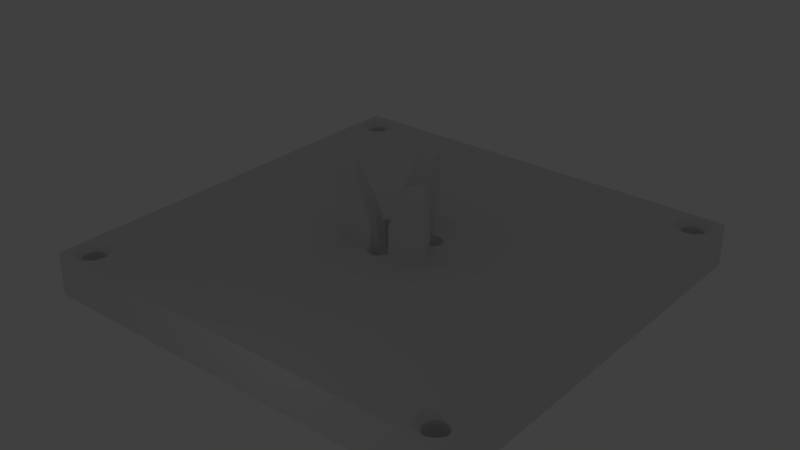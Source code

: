 # Source: Tetra_base_Inverted_jig.blend  (saved by Blender 2.78.0; exported with 4.5.12 LTS)
import bpy
from mathutils import Matrix  # noqa: F401  (used for matrix-valued properties, if any)

bpy.ops.wm.read_factory_settings(use_empty=True)
scene = bpy.context.scene
scene.name = 'Scene'

# ---- collections
col_collection_1 = bpy.data.collections.new('Collection 1'); scene.collection.children.link(col_collection_1)

# ---- world
world_world = bpy.data.worlds.new('World'); scene.world = world_world
world_world.color = (0.05088, 0.05088, 0.05088)
world_world.use_sun_shadow = False
world_world.sun_shadow_jitter_overblur = 0.0
world_world.cycles.sampling_method = 'MANUAL'

# ---- lights
light_point_003 = bpy.data.lights.new('Point.003', 'POINT')
light_point_003.transmission_factor = 0.0
light_point_003.energy = 200.0
light_point_003.shadow_buffer_clip_start = 0.5
light_point_003.shadow_soft_size = 1.0
light_point_003.shadow_maximum_resolution = 0.006
light_point_003.use_absolute_resolution = True
light_point_002 = bpy.data.lights.new('Point.002', 'POINT')
light_point_002.transmission_factor = 0.0
light_point_002.energy = 100.0
light_point_002.shadow_buffer_clip_start = 0.5
light_point_002.shadow_soft_size = 1.0
light_point_002.shadow_maximum_resolution = 0.006
light_point_002.use_absolute_resolution = True
light_point_001 = bpy.data.lights.new('Point.001', 'POINT')
light_point_001.transmission_factor = 0.0
light_point_001.energy = 50.0
light_point_001.shadow_buffer_clip_start = 0.5
light_point_001.shadow_soft_size = 1.0
light_point_001.shadow_maximum_resolution = 0.006
light_point_001.use_absolute_resolution = True
light_point = bpy.data.lights.new('Point', 'POINT')
light_point.transmission_factor = 0.0
light_point.energy = 500.0
light_point.shadow_buffer_clip_start = 0.5
light_point.shadow_soft_size = 1.0
light_point.shadow_maximum_resolution = 0.006
light_point.use_absolute_resolution = True

# ---- meshes
me_cube_002 = bpy.data.meshes.new('Cube.002')
me_cube_002.from_pydata([(0.0, 13.51, 26.29), (11.7, -6.753, 26.29), (-11.7, -6.753, 26.29), (-50.0, -50.0, 0.0), (-50.0, -50.0, 10.0), (-50.0, 50.0, 0.0), (-50.0, 50.0, 10.0), (50.0, -50.0, 0.0), (50.0, -50.0, 10.0), (50.0, 50.0, 0.0), (50.0, 50.0, 10.0), (0.0, 13.51, 10.0), (11.7, -6.753, 10.0), (-11.7, -6.753, 10.0), (-9.173, -2.383, 26.29), (-6.65, -6.753, 26.29), (2.523, 9.135, 26.29), (-2.523, 9.135, 26.29), (9.173, -2.383, 26.29), (6.65, -6.753, 26.29), (-1.841, -4.649, 0.0), (-1.841, -4.649, 11.54), (4.222, -2.679, 0.0), (4.222, -2.679, 14.58), (3.853, -3.187, 0.0), (3.853, -3.187, 14.4), (3.423, -3.645, 0.0), (3.423, -3.645, 13.99), (4.99, 0.314, 0.0), (4.99, 0.314, 12.23), (4.524, -2.129, 0.0), (4.524, -2.129, 14.54), (4.755, -1.545, 0.0), (4.755, -1.545, 14.29), (2.409, -4.382, 0.0), (2.409, -4.382, 12.55), (-3.423, -3.645, 0.0), (-3.423, -3.645, 13.99), (2.939, -4.045, 0.0), (2.939, -4.045, 13.37), (1.841, -4.649, 0.0), (1.841, -4.649, 11.54), (0.0, 5.0, 0.0), (0.0, 5.0, 14.59), (1.841, 4.649, 0.0), (1.841, 4.649, 13.6), (0.6267, 4.961, 0.0), (0.6267, 4.961, 14.48), (1.243, 4.843, 0.0), (1.243, 4.843, 14.15), (-2.409, -4.382, 0.0), (-2.409, -4.382, 12.55), (-2.939, -4.045, 0.0), (-2.939, -4.045, 13.37), (-3.853, -3.187, 0.0), (-3.853, -3.187, 14.4), (-4.222, -2.679, 0.0), (-4.222, -2.679, 14.58), (4.911, -0.9369, 0.0), (4.911, -0.9369, 13.81), (4.99, -0.314, 0.0), (4.99, -0.314, 13.12), (4.911, 0.9369, 0.0), (4.911, 0.9369, 11.16), (2.409, 4.382, 0.0), (2.409, 4.382, 12.84), (2.939, 4.045, 0.0), (2.939, 4.045, 11.89), (-1.243, 4.843, 0.0), (-1.243, 4.843, 14.15), (-0.6267, 4.961, 0.0), (-0.6267, 4.961, 14.48), (-4.99, 0.314, 0.0), (-4.99, 0.314, 12.23), (-4.911, 0.9369, 0.0), (-4.911, 0.9369, 11.16), (-4.99, -0.3139, 0.0), (-4.99, -0.3139, 13.12), (-2.939, 4.045, 0.0), (-2.939, 4.045, 11.89), (-2.409, 4.382, 0.0), (-2.409, 4.382, 12.84), (-1.841, 4.649, 0.0), (-1.841, 4.649, 13.6), (-4.524, -2.129, 0.0), (-4.524, -2.129, 14.54), (-4.755, -1.545, 0.0), (-4.755, -1.545, 14.29), (-4.911, -0.9369, 0.0), (-4.911, -0.9369, 13.81), (-0.623, -9.171, 10.0), (-0.623, -9.171, 0.0), (-0.9221, -9.074, 10.0), (-0.9221, -9.074, 0.0), (2.115, -8.089, 10.0), (2.115, -8.089, 8.583e-06), (1.93, -8.343, 10.0), (1.93, -8.343, 0.0), (-0.314, -9.23, 10.0), (-0.314, -9.23, 0.0), (1.715, -8.572, 10.0), (1.715, -8.572, 0.0), (2.382, -5.977, 14.74), (2.382, -5.977, -1.192e-07), (2.5, -6.592, 15.9), (2.5, -6.753, 16.13), (2.5, -6.592, -1.192e-07), (2.5, -6.753, 10.0), (2.115, -5.41, 13.28), (2.115, -5.41, 0.0), (2.267, -7.814, 10.0), (2.267, -7.814, 6.437e-06), (2.267, -5.685, 14.04), (2.267, -5.685, 0.0), (2.382, -7.522, 10.0), (2.382, -7.522, -7.987e-06), (1.207, -8.94, 10.0), (1.207, -8.94, 0.0), (-1.715, -8.572, 10.0), (-1.715, -8.572, 0.0), (1.472, -8.772, 10.0), (1.472, -8.772, 0.0), (0.9221, -9.074, 10.0), (0.9221, -9.074, 0.0), (-1.207, -8.94, 10.0), (-1.207, -8.94, 0.0), (-1.472, -8.772, 10.0), (-1.472, -8.772, 0.0), (-1.93, -8.343, 10.0), (-1.93, -8.343, 0.0), (-2.115, -8.089, 10.0), (-2.115, -8.089, 0.0), (2.461, -7.218, 10.0), (2.461, -7.218, -7.987e-06), (2.5, -6.906, 10.0), (2.5, -6.906, 2.384e-07), (2.461, -6.281, 15.36), (2.461, -6.281, -1.192e-07), (-2.011e-06, -9.249, 10.0), (-2.011e-06, -9.249, 0.0), (0.314, -9.23, 10.0), (0.314, -9.23, 0.0), (0.623, -9.171, 10.0), (0.623, -9.171, 0.0), (1.715, -4.927, 11.62), (1.715, -4.927, 0.0), (1.509, -4.757, 0.0), (1.93, -5.156, 12.47), (1.93, -5.156, 0.0), (1.509, -4.757, 10.87), (-2.5, -6.592, 0.0), (-2.5, -6.592, 15.9), (-2.461, -6.281, 0.0), (-2.461, -6.281, 15.36), (-2.267, -5.685, 0.0), (-2.267, -5.685, 14.04), (-2.115, -5.41, 0.0), (-2.115, -5.41, 13.28), (-2.5, -6.906, 10.0), (-2.5, -6.753, 10.0), (-2.5, -6.906, 0.0), (-2.5, -6.753, 16.13), (-1.509, -4.757, 0.0), (-1.509, -4.757, 10.87), (-1.715, -4.927, -4.768e-07), (-1.715, -4.927, 11.62), (-2.267, -7.814, 10.0), (-2.267, -7.814, 0.0), (-2.382, -5.977, 0.0), (-2.382, -5.977, 14.74), (-2.382, -7.522, 10.0), (-2.382, -7.522, 0.0), (-2.461, -7.218, 10.0), (-2.461, -7.218, 0.0), (-1.93, -5.156, 0.0), (-1.93, -5.156, 12.47), (5.225, 0.9549, -9.298e-06), (5.225, 0.9549, 11.9), (4.926, 1.052, -3.338e-06), (4.926, 1.052, 11.03), (7.963, 2.037, 0.0), (7.963, 2.037, 10.0), (7.778, 1.783, 0.0), (7.778, 1.783, 10.0), (5.534, 0.8961, 0.0), (5.52, 0.8988, 0.0), (5.534, 0.8961, 12.74), (7.563, 1.554, 0.0), (7.563, 1.554, 10.0), (8.23, 4.149, 10.0), (8.23, 4.149, -9.298e-06), (8.348, 3.533, 0.0), (8.348, 3.533, 10.0), (7.963, 4.716, 10.0), (7.963, 4.716, -3.338e-06), (8.115, 2.312, 0.0), (8.115, 2.312, 10.0), (8.115, 4.441, 10.0), (8.115, 4.441, -3.338e-06), (8.23, 2.604, 0.0), (8.23, 2.604, 10.0), (7.055, 1.186, 0.0), (7.097, 1.213, 10.0), (7.055, 1.186, 16.06), (7.32, 1.354, 0.0), (7.32, 1.354, 10.0), (7.097, 1.213, 16.12), (6.77, 1.052, 0.0), (6.77, 1.052, 15.55), (5.848, 5.876, -1.466e-05), (5.848, 5.876, 10.0), (6.77, 5.701, -7.391e-06), (6.77, 5.701, 10.0), (6.162, 5.857, -1.466e-05), (6.162, 5.857, 10.0), (6.471, 5.798, -7.391e-06), (6.471, 5.798, 10.0), (4.876, 1.075, 0.0), (4.876, 1.075, 10.87), (8.309, 2.908, 0.0), (8.309, 2.908, 10.0), (8.348, 3.219, 0.0), (8.348, 3.219, 10.0), (8.309, 3.845, 0.0), (8.309, 3.845, 10.0), (5.848, 0.8764, 0.0), (5.848, 0.8764, 13.54), (6.162, 0.8961, 0.0), (6.162, 0.8961, 14.28), (6.471, 0.9549, 0.0), (6.471, 0.9549, 14.95), (7.563, 5.199, 9.418e-06), (7.563, 5.199, 10.0), (7.055, 5.567, 0.0), (7.055, 5.567, 10.0), (7.778, 4.97, 9.418e-06), (7.778, 4.97, 10.0), (7.32, 5.399, 0.0), (7.32, 5.399, 10.0), (5.225, 5.798, -1.192e-07), (5.225, 5.798, 10.0), (5.534, 5.857, -1.192e-07), (5.534, 5.857, 10.0), (3.368, 3.69, 10.89), (3.387, 3.845, -1.192e-07), (3.368, 3.69, 0.0), (3.387, 3.845, 11.33), (3.581, 4.441, -1.192e-07), (3.581, 4.441, 13.01), (3.733, 4.716, -1.192e-07), (3.733, 4.716, 13.79), (4.376, 5.399, -1.192e-07), (4.599, 5.54, 16.12), (4.376, 5.399, 15.72), (4.641, 5.567, -1.192e-07), (4.641, 5.567, 10.0), (4.599, 5.54, 10.0), (4.926, 5.701, -1.192e-07), (4.926, 5.701, 10.0), (4.133, 5.199, -1.192e-07), (4.133, 5.199, 15.16), (3.466, 4.149, -1.192e-07), (3.466, 4.149, 12.19), (8.282, 3.948, 0.0), (3.918, 4.97, -1.192e-07), (3.918, 4.97, 14.51), (-6.471, 0.9549, -1.192e-07), (-6.471, 0.9549, 14.95), (-6.77, 1.052, -1.192e-07), (-6.77, 1.052, 15.55), (-6.162, 0.8961, -1.192e-07), (-6.162, 0.8961, 14.28), (-3.466, 4.149, -1.192e-07), (-3.466, 4.149, 12.19), (-3.733, 4.716, -1.192e-07), (-3.733, 4.716, 13.79), (-3.581, 4.441, -1.192e-07), (-3.581, 4.441, 13.01), (-7.563, 1.554, -1.192e-07), (-7.563, 1.554, 10.0), (-4.926, 1.052, 0.0), (-4.926, 1.052, 11.03), (-4.876, 1.075, 0.0), (-4.876, 1.075, 10.87), (-5.848, 5.876, 10.0), (-5.848, 5.876, -1.192e-07), (-4.926, 5.701, 10.0), (-4.926, 5.701, -1.192e-07), (-5.534, 5.857, 10.0), (-5.534, 5.857, -1.192e-07), (-5.225, 5.798, 10.0), (-5.225, 5.798, -1.192e-07), (-7.055, 1.186, -1.192e-07), (-7.097, 1.213, 10.0), (-7.055, 1.186, 16.06), (-7.097, 1.213, 16.12), (-7.32, 1.354, -1.192e-07), (-7.32, 1.354, 10.0), (-7.778, 1.783, -1.192e-07), (-7.778, 1.783, 10.0), (-7.963, 2.037, -1.192e-07), (-7.963, 2.037, 10.0), (-3.368, 3.69, 0.0), (-3.387, 3.845, -1.192e-07), (-3.387, 3.845, 11.33), (-3.368, 3.69, 10.89), (-5.848, 0.8764, -2.384e-07), (-5.848, 0.8764, 13.54), (-5.534, 0.8961, -2.384e-07), (-5.534, 0.8961, 12.74), (-5.225, 0.9549, -1.192e-07), (-5.225, 0.9549, 11.9), (-4.133, 5.199, -1.192e-07), (-4.133, 5.199, 15.16), (-4.641, 5.567, 10.0), (-4.641, 5.567, -1.192e-07), (-4.599, 5.54, 10.0), (-4.599, 5.54, 16.12), (-3.918, 4.97, -1.192e-07), (-3.918, 4.97, 14.51), (-4.376, 5.399, -1.192e-07), (-4.376, 5.399, 15.72), (-6.471, 5.798, 10.0), (-6.471, 5.798, 0.0), (-6.162, 5.857, 10.0), (-6.162, 5.857, -1.192e-07), (-8.348, 3.533, 10.0), (-8.348, 3.533, -2.384e-07), (-8.309, 3.845, 10.0), (-8.309, 3.845, -2.384e-07), (-8.115, 4.441, 0.0), (-8.115, 4.441, 10.0), (-7.963, 4.716, 0.0), (-7.963, 4.716, 10.0), (-8.348, 3.219, -1.192e-07), (-8.348, 3.219, 10.0), (-7.32, 5.399, 0.0), (-7.32, 5.399, 10.0), (-7.055, 5.567, 0.0), (-7.055, 5.567, 10.0), (-6.77, 5.701, 10.0), (-6.77, 5.701, 0.0), (-7.563, 5.199, -1.192e-07), (-7.563, 5.199, 10.0), (-8.115, 2.312, -1.192e-07), (-8.115, 2.312, 10.0), (-8.23, 4.149, -1.192e-07), (-8.23, 4.149, 10.0), (-8.23, 2.604, -1.192e-07), (-8.23, 2.604, 10.0), (-8.309, 2.908, -1.192e-07), (-8.309, 2.908, 10.0), (-7.778, 4.97, -1.192e-07), (-7.778, 4.97, 10.0), (44.38, 42.58, -2.384e-07), (44.08, 42.68, -2.384e-07), (47.11, 43.66, -2.384e-07), (46.93, 43.41, -2.384e-07), (44.69, 42.52, -2.384e-07), (46.71, 43.18, -2.384e-07), (47.38, 45.77, -2.384e-07), (47.5, 45.16, -2.384e-07), (47.11, 46.34, -2.384e-07), (47.27, 43.94, -2.384e-07), (47.27, 46.06, -2.384e-07), (47.38, 44.23, -2.384e-07), (46.21, 42.81, -2.384e-07), (43.29, 43.18, 0.0), (46.47, 42.98, -2.384e-07), (45.92, 42.68, -2.384e-07), (45.0, 47.5, 0.0), (45.92, 47.32, 0.0), (45.31, 47.48, 0.0), (45.62, 47.42, 0.0), (43.79, 42.81, -2.384e-07), (43.6, 42.93, 0.0), (43.53, 42.98, -1.609e-05), (43.07, 43.41, 0.0), (42.89, 43.66, 0.0), (47.46, 44.53, -2.384e-07), (47.5, 44.84, -2.384e-07), (47.46, 45.47, -2.384e-07), (45.0, 42.5, -2.384e-07), (45.31, 42.52, -2.384e-07), (45.62, 42.58, -2.384e-07), (46.71, 46.82, 0.0), (46.21, 47.19, 0.0), (46.93, 46.59, -2.384e-07), (46.92, 46.6, 0.0), (46.47, 47.02, 0.0), (44.38, 47.42, 0.0), (44.69, 47.48, 0.0), (42.5, 45.16, 0.0), (42.54, 45.47, 0.0), (42.73, 46.06, 0.0), (42.89, 46.34, 0.0), (42.5, 44.84, 0.0), (43.53, 47.02, 0.0), (43.79, 47.19, 0.0), (44.08, 47.32, 0.0), (43.29, 46.82, 0.0), (42.73, 43.94, 0.0), (42.62, 45.77, 0.0), (42.62, 44.23, 0.0), (42.54, 44.53, 0.0), (43.07, 46.59, 0.0), (-45.62, 42.58, 1.192e-07), (-45.92, 42.68, 1.192e-07), (-42.89, 43.66, 0.0), (-43.07, 43.41, 0.0), (-45.31, 42.52, 1.192e-07), (-43.29, 43.18, 1.192e-07), (-42.62, 45.77, -5.96e-07), (-42.5, 45.16, -4.768e-07), (-42.89, 46.34, -5.96e-07), (-42.73, 43.94, -2.384e-07), (-42.73, 46.06, -5.96e-07), (-42.62, 44.23, -2.384e-07), (-43.79, 42.81, 1.192e-07), (-46.71, 43.18, 1.192e-07), (-43.53, 42.98, 1.192e-07), (-44.08, 42.68, 1.192e-07), (-45.0, 47.5, -4.768e-07), (-44.08, 47.32, -5.96e-07), (-44.69, 47.48, -4.768e-07), (-44.38, 47.42, -5.96e-07), (-46.21, 42.81, 1.192e-07), (-46.47, 42.98, 1.192e-07), (-46.93, 43.41, 1.192e-07), (-47.11, 43.66, 1.192e-07), (-42.54, 44.53, -2.384e-07), (-42.5, 44.84, -4.768e-07), (-42.54, 45.47, -5.96e-07), (-45.0, 42.5, 1.192e-07), (-44.69, 42.52, 1.192e-07), (-44.38, 42.58, 1.192e-07), (-43.29, 46.82, -5.96e-07), (-43.79, 47.19, -5.96e-07), (-43.07, 46.59, -5.96e-07), (-43.53, 47.02, -5.96e-07), (-45.62, 47.42, -2.384e-07), (-45.31, 47.48, -2.384e-07), (-47.5, 45.16, 1.192e-07), (-47.46, 45.47, 1.192e-07), (-47.27, 46.06, 1.192e-07), (-47.11, 46.34, 1.192e-07), (-47.5, 44.84, 1.192e-07), (-46.47, 47.02, 0.0), (-46.21, 47.19, -2.384e-07), (-45.92, 47.32, -2.384e-07), (-46.71, 46.82, 1.192e-07), (-47.27, 43.94, 1.192e-07), (-47.38, 45.77, 1.192e-07), (-47.38, 44.23, 1.192e-07), (-47.46, 44.53, 1.192e-07), (-46.93, 46.59, 0.0), (-45.62, -47.42, 0.0), (-45.92, -47.32, 0.0), (-42.89, -46.34, 0.0), (-43.07, -46.59, 0.0), (-45.31, -47.48, 0.0), (-43.29, -46.82, 0.0), (-42.62, -44.23, 0.0), (-42.5, -44.84, 0.0), (-42.89, -43.66, -2.027e-06), (-42.73, -46.06, 0.0), (-42.73, -43.94, 0.0), (-42.62, -45.77, 0.0), (-43.79, -47.19, 0.0), (-46.71, -46.82, 1.311e-06), (-43.53, -47.02, 0.0), (-44.08, -47.32, 0.0), (-45.0, -42.5, 1.192e-07), (-44.08, -42.68, 2.384e-07), (-44.69, -42.52, 1.192e-07), (-44.38, -42.58, 1.192e-07), (-46.21, -47.19, 0.0), (-46.47, -47.02, 0.0), (-46.93, -46.59, -2.384e-07), (-46.92, -46.6, 0.0), (-47.11, -46.34, 1.192e-07), (-42.54, -45.47, 0.0), (-42.5, -45.16, 0.0), (-42.54, -44.53, 0.0), (-45.0, -47.5, 0.0), (-44.69, -47.48, 0.0), (-44.38, -47.42, 0.0), (-43.29, -43.18, 2.861e-06), (-43.79, -42.81, -2.384e-07), (-43.07, -43.41, -3.338e-06), (-43.6, -42.93, 0.0), (-43.53, -42.98, -5.841e-06), (-45.62, -42.58, 1.192e-07), (-45.31, -42.52, 1.192e-07), (-47.5, -44.84, 1.192e-07), (-47.46, -44.53, 1.192e-07), (-47.27, -43.94, 1.192e-07), (-47.11, -43.66, 1.192e-07), (-47.5, -45.16, 1.192e-07), (-46.47, -42.98, 1.192e-07), (-46.21, -42.81, 1.192e-07), (-45.92, -42.68, 1.192e-07), (-46.71, -43.18, 1.192e-07), (-47.27, -46.06, 1.192e-07), (-47.38, -44.23, 1.192e-07), (-47.38, -45.77, 1.192e-07), (-47.46, -45.47, 1.192e-07), (-46.93, -43.41, 1.192e-07), (44.38, -47.42, -2.384e-07), (44.08, -47.32, -2.384e-07), (47.11, -46.34, 0.0), (46.93, -46.59, 0.0), (44.69, -47.48, -2.384e-07), (46.71, -46.82, 0.0), (47.38, -44.23, 0.0), (47.5, -44.84, 0.0), (47.11, -43.66, -2.384e-07), (47.27, -46.06, 0.0), (47.27, -43.94, -2.384e-07), (47.38, -45.77, 0.0), (46.21, -47.19, 1.192e-07), (43.29, -46.82, -2.384e-07), (46.47, -47.02, 8.345e-07), (45.92, -47.32, -2.384e-07), (45.0, -42.5, -2.384e-07), (45.92, -42.68, -2.384e-07), (45.31, -42.52, -2.384e-07), (45.62, -42.58, -2.384e-07), (43.79, -47.19, -2.384e-07), (43.53, -47.02, 0.0), (43.07, -46.59, -2.384e-07), (42.89, -46.34, -2.384e-07), (47.46, -45.47, 0.0), (47.5, -45.16, 0.0), (47.46, -44.53, 0.0), (45.0, -47.5, -2.384e-07), (45.31, -47.48, -2.384e-07), (45.62, -47.42, -2.384e-07), (46.71, -43.18, -2.384e-07), (46.21, -42.81, -2.384e-07), (46.93, -43.41, -2.384e-07), (46.47, -42.98, -2.384e-07), (44.38, -42.58, -2.384e-07), (44.69, -42.52, -2.384e-07), (42.5, -44.84, 0.0), (42.54, -44.53, 0.0), (42.73, -43.94, 1.311e-06), (42.89, -43.66, -9.537e-07), (42.5, -45.16, 0.0), (43.53, -42.98, 0.0), (43.79, -42.81, -2.384e-07), (44.08, -42.68, 1.192e-07), (43.29, -43.18, 1.192e-07), (42.73, -46.06, -2.384e-07), (42.62, -44.23, 0.0), (42.62, -45.77, -2.384e-07), (42.54, -45.47, 0.0), (43.07, -43.41, 0.0), (-41.07, -45.75, 10.0), (-41.01, -45.25, 10.0), (-42.54, -45.47, 8.505), (-42.54, -45.47, 8.505), (-42.5, -45.16, 8.505), (-41.2, -46.24, 10.0), (-42.62, -45.77, 8.505), (-42.62, -45.77, 8.504), (-41.38, -46.7, 10.0), (-42.73, -46.06, 8.504), (-42.73, -46.07, 8.504), (-41.62, -47.14, 10.0), (-42.89, -46.34, 8.503), (-42.89, -46.34, 8.504), (-41.92, -47.55, 10.0), (-43.07, -46.6, 8.503), (-43.07, -46.59, 8.503), (-43.07, -48.51, 10.0), (-43.53, -48.72, 10.0), (-44.08, -47.32, 8.501), (-44.08, -47.32, 8.501), (-43.8, -47.19, 8.501), (-42.26, -47.92, 10.0), (-42.65, -48.24, 10.0), (-43.53, -47.02, 8.502), (-43.53, -47.02, 8.502), (-43.29, -46.82, 8.502), (-43.29, -46.82, 8.502), (-44.01, -48.87, 10.0), (-44.38, -47.42, 8.5), (-44.38, -47.42, 8.5), (-44.5, -48.97, 10.0), (-44.69, -47.48, 8.5), (-44.69, -47.48, 8.5), (-45.0, -49.0, 10.0), (-45.0, -47.5, 8.5), (-46.93, -46.59, 8.503), (-47.11, -46.34, 8.503), (-48.38, -47.14, 10.0), (-46.93, -46.6, 8.503), (-48.08, -47.55, 10.0), (-48.8, -46.24, 10.0), (-48.93, -45.75, 10.0), (-47.38, -45.77, 8.504), (-47.38, -45.77, 8.505), (-47.46, -45.47, 8.505), (-48.99, -45.25, 10.0), (-47.46, -45.47, 8.505), (-47.5, -45.16, 8.505), (-45.99, -48.87, 10.0), (-46.47, -48.72, 10.0), (-45.62, -47.42, 8.5), (-45.62, -47.42, 8.5), (-45.92, -47.32, 8.501), (-48.62, -46.7, 10.0), (-47.27, -46.06, 8.504), (-47.27, -46.07, 8.504), (-46.93, -48.51, 10.0), (-46.2, -47.19, 8.501), (-46.21, -47.19, 8.501), (-46.47, -47.02, 8.502), (-47.35, -48.24, 10.0), (-46.47, -47.02, 8.502), (-47.74, -47.92, 10.0), (-46.71, -46.82, 8.502), (-45.5, -48.97, 10.0), (-45.31, -47.48, 8.5), (-45.31, -47.48, 8.5), (-45.92, -47.32, 8.501), (-47.11, -46.34, 8.504), (-46.71, -46.82, 8.502), (-47.95, -47.69, 10.0), (-41.01, -44.75, 10.0), (-42.5, -44.84, 8.505), (-42.5, -44.84, 8.505), (-42.5, -45.16, 8.505), (-41.07, -44.25, 10.0), (-42.54, -44.53, 8.505), (-42.54, -44.53, 8.505), (-43.79, -47.19, 8.501), (-48.99, -44.75, 10.0), (-47.5, -45.16, 8.505), (-47.5, -44.84, 8.505), (-47.5, -44.84, 8.505), (-48.93, -44.25, 10.0), (-47.46, -44.53, 8.505), (-47.46, -44.53, 8.505), (-41.2, -43.76, 10.0), (-42.62, -44.23, 8.505), (-42.62, -44.23, 8.504), (-41.38, -43.3, 10.0), (-42.73, -43.93, 8.504), (-42.73, -43.94, 8.504), (-48.8, -43.76, 10.0), (-47.38, -44.23, 8.504), (-47.38, -44.23, 8.505), (-48.62, -43.3, 10.0), (-47.27, -43.94, 8.504), (-47.27, -43.93, 8.504), (-41.62, -42.86, 10.0), (-42.89, -43.66, 8.504), (-42.89, -43.66, 8.503), (-41.92, -42.45, 10.0), (-43.07, -43.4, 8.503), (-43.07, -43.41, 8.503), (-48.38, -42.86, 10.0), (-47.11, -43.66, 8.504), (-47.11, -43.66, 8.503), (-48.08, -42.45, 10.0), (-46.93, -43.4, 8.503), (-46.93, -43.41, 8.503), (-42.26, -42.08, 10.0), (-43.29, -43.18, 8.502), (-43.29, -43.18, 8.502), (-42.65, -41.76, 10.0), (-43.53, -42.98, 8.502), (-43.53, -42.98, 8.502), (-47.74, -42.08, 10.0), (-47.35, -41.76, 10.0), (-46.47, -42.98, 8.502), (-46.71, -43.18, 8.502), (-46.47, -42.98, 8.502), (-46.71, -43.18, 8.502), (-43.07, -41.49, 10.0), (-42.69, -41.74, 10.0), (-43.8, -42.81, 8.501), (-43.79, -42.81, 8.501), (-43.53, -41.28, 10.0), (-44.08, -42.68, 8.501), (-44.08, -42.68, 8.501), (-44.01, -41.13, 10.0), (-44.38, -42.58, 8.5), (-44.38, -42.58, 8.5), (-46.93, -41.49, 10.0), (-46.2, -42.81, 8.501), (-46.21, -42.81, 8.501), (-46.47, -41.28, 10.0), (-45.92, -42.68, 8.501), (-45.92, -42.68, 8.501), (-45.99, -41.13, 10.0), (-45.62, -42.58, 8.5), (-45.62, -42.58, 8.5), (-44.5, -41.03, 10.0), (-44.69, -42.52, 8.5), (-44.69, -42.52, 8.5), (-45.0, -41.0, 10.0), (-45.0, -42.5, 8.5), (-45.5, -41.03, 10.0), (-45.31, -42.52, 8.5), (-45.31, -42.52, 8.5), (48.99, -45.25, 10.0), (48.93, -45.75, 10.0), (47.46, -45.47, 8.505), (47.46, -45.47, 8.505), (47.5, -45.16, 8.505), (48.8, -46.24, 10.0), (47.38, -45.77, 8.505), (47.38, -45.77, 8.504), (48.62, -46.7, 10.0), (47.27, -46.06, 8.504), (47.27, -46.07, 8.504), (48.38, -47.14, 10.0), (47.11, -46.34, 8.504), (47.11, -46.34, 8.503), (48.08, -47.55, 10.0), (46.93, -46.59, 8.503), (46.93, -46.6, 8.503), (46.93, -48.51, 10.0), (46.47, -48.72, 10.0), (46.2, -47.19, 8.501), (45.92, -47.32, 8.501), (45.92, -47.32, 8.501), (47.35, -48.24, 10.0), (47.74, -47.92, 10.0), (46.71, -46.82, 8.502), (46.47, -47.02, 8.502), (46.47, -47.02, 8.502), (47.95, -47.69, 10.0), (46.71, -46.82, 8.502), (45.99, -48.87, 10.0), (45.62, -47.42, 8.5), (45.62, -47.42, 8.5), (45.5, -48.97, 10.0), (45.31, -47.48, 8.5), (45.31, -47.48, 8.5), (45.0, -49.0, 10.0), (45.0, -47.5, 8.5), (41.92, -47.55, 10.0), (41.62, -47.14, 10.0), (43.07, -46.6, 8.503), (43.07, -46.59, 8.503), (42.89, -46.34, 8.503), (41.2, -46.24, 10.0), (42.62, -45.77, 8.504), (42.62, -45.77, 8.505), (41.07, -45.75, 10.0), (42.54, -45.47, 8.505), (42.54, -45.47, 8.505), (42.5, -45.16, 8.505), (41.01, -45.25, 10.0), (44.01, -48.87, 10.0), (43.53, -48.72, 10.0), (44.38, -47.42, 8.5), (44.38, -47.42, 8.5), (44.08, -47.32, 8.501), (41.38, -46.7, 10.0), (42.73, -46.07, 8.504), (42.73, -46.06, 8.504), (43.07, -48.51, 10.0), (42.65, -48.24, 10.0), (43.8, -47.19, 8.501), (43.79, -47.19, 8.501), (43.53, -47.02, 8.502), (42.26, -47.92, 10.0), (43.53, -47.02, 8.502), (43.29, -46.82, 8.502), (44.5, -48.97, 10.0), (44.69, -47.48, 8.5), (44.69, -47.48, 8.5), (44.08, -47.32, 8.501), (42.89, -46.34, 8.504), (43.29, -46.82, 8.502), (48.99, -44.75, 10.0), (47.5, -44.84, 8.505), (47.5, -45.16, 8.505), (47.5, -44.84, 8.505), (48.93, -44.25, 10.0), (47.46, -44.53, 8.505), (47.46, -44.53, 8.505), (46.21, -47.19, 8.501), (41.01, -44.75, 10.0), (42.5, -44.84, 8.505), (42.5, -44.84, 8.505), (42.5, -45.16, 8.505), (41.07, -44.25, 10.0), (42.54, -44.53, 8.505), (42.54, -44.53, 8.505), (48.8, -43.76, 10.0), (47.38, -44.23, 8.505), (47.38, -44.23, 8.504), (48.62, -43.3, 10.0), (47.27, -43.93, 8.504), (47.27, -43.94, 8.504), (41.2, -43.76, 10.0), (42.62, -44.23, 8.504), (42.62, -44.23, 8.505), (41.38, -43.3, 10.0), (42.73, -43.93, 8.504), (42.73, -43.94, 8.504), (48.38, -42.86, 10.0), (47.11, -43.66, 8.504), (47.11, -43.66, 8.503), (48.08, -42.45, 10.0), (46.93, -43.41, 8.503), (46.93, -43.4, 8.503), (41.62, -42.86, 10.0), (42.89, -43.66, 8.503), (42.89, -43.66, 8.504), (41.92, -42.45, 10.0), (43.07, -43.4, 8.503), (43.07, -43.41, 8.503), (47.74, -42.08, 10.0), (46.71, -43.18, 8.502), (46.71, -43.18, 8.502), (47.35, -41.76, 10.0), (46.47, -42.98, 8.502), (46.47, -42.98, 8.502), (42.65, -41.76, 10.0), (42.26, -42.08, 10.0), (43.53, -42.98, 8.502), (43.53, -42.98, 8.502), (43.29, -43.18, 8.502), (43.29, -43.18, 8.502), (46.93, -41.49, 10.0), (46.21, -42.81, 8.501), (46.2, -42.81, 8.501), (46.47, -41.28, 10.0), (45.92, -42.68, 8.501), (45.92, -42.68, 8.501), (45.99, -41.13, 10.0), (45.62, -42.58, 8.5), (45.62, -42.58, 8.5), (43.07, -41.49, 10.0), (42.69, -41.74, 10.0), (43.8, -42.81, 8.501), (43.79, -42.81, 8.501), (43.53, -41.28, 10.0), (44.08, -42.68, 8.501), (44.08, -42.68, 8.501), (44.01, -41.13, 10.0), (44.38, -42.58, 8.5), (44.38, -42.58, 8.5), (45.5, -41.03, 10.0), (45.31, -42.52, 8.5), (45.31, -42.52, 8.5), (45.0, -41.0, 10.0), (45.0, -42.5, 8.5), (44.5, -41.03, 10.0), (44.69, -42.52, 8.5), (44.69, -42.52, 8.5), (48.99, 44.75, 10.0), (48.93, 44.25, 10.0), (47.46, 44.53, 8.505), (47.5, 44.84, 8.505), (47.46, 44.53, 8.505), (48.8, 43.76, 10.0), (47.38, 44.23, 8.505), (47.38, 44.23, 8.504), (48.62, 43.3, 10.0), (47.27, 43.94, 8.504), (47.27, 43.93, 8.504), (48.38, 42.86, 10.0), (47.11, 43.66, 8.504), (47.11, 43.66, 8.503), (48.08, 42.45, 10.0), (46.93, 43.41, 8.503), (46.93, 43.4, 8.503), (46.93, 41.49, 10.0), (46.47, 41.28, 10.0), (45.92, 42.68, 8.501), (46.2, 42.81, 8.501), (45.92, 42.68, 8.501), (47.74, 42.08, 10.0), (47.35, 41.76, 10.0), (46.47, 42.98, 8.502), (46.71, 43.18, 8.502), (46.47, 42.98, 8.502), (46.71, 43.18, 8.502), (45.99, 41.13, 10.0), (45.62, 42.58, 8.5), (45.62, 42.58, 8.5), (45.5, 41.03, 10.0), (45.31, 42.52, 8.5), (45.31, 42.52, 8.5), (45.0, 42.5, 8.5), (45.0, 41.0, 10.0), (43.07, 43.4, 8.503), (43.07, 43.41, 8.503), (41.92, 42.45, 10.0), (41.62, 42.86, 10.0), (42.89, 43.66, 8.503), (42.62, 44.23, 8.504), (42.62, 44.23, 8.505), (42.54, 44.53, 8.505), (41.2, 43.76, 10.0), (41.07, 44.25, 10.0), (41.01, 44.75, 10.0), (42.54, 44.53, 8.505), (42.5, 44.84, 8.505), (43.53, 41.28, 10.0), (44.01, 41.13, 10.0), (44.38, 42.58, 8.5), (44.08, 42.68, 8.501), (44.38, 42.58, 8.5), (42.73, 43.93, 8.504), (42.73, 43.94, 8.504), (41.38, 43.3, 10.0), (42.65, 41.76, 10.0), (43.07, 41.49, 10.0), (43.8, 42.81, 8.501), (43.79, 42.81, 8.501), (43.53, 42.98, 8.502), (42.26, 42.08, 10.0), (43.53, 42.98, 8.502), (43.29, 43.18, 8.502), (44.69, 42.52, 8.5), (44.5, 41.03, 10.0), (44.69, 42.52, 8.5), (44.08, 42.68, 8.501), (42.89, 43.66, 8.504), (43.29, 43.18, 8.502), (48.99, 45.25, 10.0), (47.5, 45.16, 8.505), (47.5, 45.16, 8.505), (47.5, 44.84, 8.505), (48.93, 45.75, 10.0), (47.46, 45.47, 8.505), (47.46, 45.47, 8.505), (46.21, 42.81, 8.501), (41.01, 44.93, 10.0), (41.01, 45.25, 10.0), (42.5, 45.16, 8.505), (42.5, 45.16, 8.505), (41.01, 44.85, 10.0), (42.5, 44.84, 8.505), (41.07, 45.75, 10.0), (42.54, 45.47, 8.505), (42.54, 45.47, 8.505), (48.8, 46.24, 10.0), (47.38, 45.77, 8.505), (47.38, 45.77, 8.504), (48.62, 46.7, 10.0), (47.27, 46.07, 8.504), (47.27, 46.06, 8.504), (41.2, 46.24, 10.0), (42.62, 45.77, 8.504), (42.62, 45.77, 8.505), (41.38, 46.7, 10.0), (42.73, 46.07, 8.504), (42.73, 46.06, 8.504), (48.45, 47.0, 10.0), (48.38, 47.14, 10.0), (47.11, 46.34, 8.503), (47.11, 46.34, 8.504), (48.08, 47.55, 10.0), (46.93, 46.59, 8.503), (46.93, 46.6, 8.503), (41.62, 47.14, 10.0), (42.89, 46.34, 8.503), (42.89, 46.34, 8.504), (41.92, 47.55, 10.0), (43.07, 46.6, 8.503), (43.07, 46.59, 8.503), (47.74, 47.92, 10.0), (46.71, 46.82, 8.502), (46.71, 46.82, 8.502), (47.35, 48.24, 10.0), (46.47, 47.02, 8.502), (46.47, 47.02, 8.502), (42.26, 47.92, 10.0), (42.65, 48.24, 10.0), (43.53, 47.02, 8.502), (43.53, 47.02, 8.502), (43.29, 46.82, 8.502), (43.29, 46.82, 8.502), (46.93, 48.51, 10.0), (46.21, 47.19, 8.501), (46.2, 47.19, 8.501), (46.47, 48.72, 10.0), (45.92, 47.32, 8.501), (45.92, 47.32, 8.501), (45.99, 48.87, 10.0), (45.62, 47.42, 8.5), (45.62, 47.42, 8.5), (43.07, 48.51, 10.0), (43.8, 47.19, 8.501), (43.79, 47.19, 8.501), (43.53, 48.72, 10.0), (44.08, 47.32, 8.501), (44.08, 47.32, 8.501), (44.01, 48.87, 10.0), (44.38, 47.42, 8.5), (44.38, 47.42, 8.5), (45.5, 48.97, 10.0), (45.31, 47.48, 8.5), (45.31, 47.48, 8.5), (45.0, 49.0, 10.0), (45.0, 47.5, 8.5), (44.5, 48.97, 10.0), (44.69, 47.48, 8.5), (44.69, 47.48, 8.5), (-41.07, 44.25, 10.0), (-41.01, 44.75, 10.0), (-42.54, 44.53, 8.505), (-42.5, 44.84, 8.505), (-42.54, 44.53, 8.505), (-41.2, 43.76, 10.0), (-42.62, 44.23, 8.505), (-42.62, 44.23, 8.504), (-41.38, 43.3, 10.0), (-42.73, 43.94, 8.504), (-42.73, 43.93, 8.504), (-41.62, 42.86, 10.0), (-42.89, 43.66, 8.504), (-42.89, 43.66, 8.503), (-41.92, 42.45, 10.0), (-43.07, 43.41, 8.503), (-43.07, 43.4, 8.503), (-43.07, 41.49, 10.0), (-43.53, 41.28, 10.0), (-44.08, 42.68, 8.501), (-43.8, 42.81, 8.501), (-44.08, 42.68, 8.501), (-42.26, 42.08, 10.0), (-42.65, 41.76, 10.0), (-43.53, 42.98, 8.502), (-43.29, 43.18, 8.502), (-43.53, 42.98, 8.502), (-43.29, 43.18, 8.502), (-44.01, 41.13, 10.0), (-44.38, 42.58, 8.5), (-44.38, 42.58, 8.5), (-44.5, 41.03, 10.0), (-44.69, 42.52, 8.5), (-44.69, 42.52, 8.5), (-45.0, 41.0, 10.0), (-45.0, 42.5, 8.5), (-48.08, 42.45, 10.0), (-48.38, 42.86, 10.0), (-47.11, 43.66, 8.503), (-46.93, 43.41, 8.503), (-46.93, 43.4, 8.503), (-48.8, 43.76, 10.0), (-48.93, 44.25, 10.0), (-47.38, 44.23, 8.505), (-47.46, 44.53, 8.505), (-47.38, 44.23, 8.504), (-48.99, 44.75, 10.0), (-47.5, 44.84, 8.505), (-47.46, 44.53, 8.505), (-45.99, 41.13, 10.0), (-46.47, 41.28, 10.0), (-45.62, 42.58, 8.5), (-45.62, 42.58, 8.5), (-45.92, 42.68, 8.501), (-48.62, 43.3, 10.0), (-47.27, 43.94, 8.504), (-47.27, 43.93, 8.504), (-46.93, 41.49, 10.0), (-47.35, 41.76, 10.0), (-46.2, 42.81, 8.501), (-46.21, 42.81, 8.501), (-46.47, 42.98, 8.502), (-47.74, 42.08, 10.0), (-46.47, 42.98, 8.502), (-46.71, 43.18, 8.502), (-45.5, 41.03, 10.0), (-45.31, 42.52, 8.5), (-45.31, 42.52, 8.5), (-45.92, 42.68, 8.501), (-47.11, 43.66, 8.504), (-46.71, 43.18, 8.502), (-41.01, 45.15, 10.0), (-41.01, 45.25, 10.0), (-42.5, 45.16, 8.505), (-42.5, 44.84, 8.505), (-42.5, 45.16, 8.505), (-41.07, 45.75, 10.0), (-42.54, 45.47, 8.505), (-42.54, 45.47, 8.505), (-43.79, 42.81, 8.501), (-48.99, 45.25, 10.0), (-47.5, 45.16, 8.505), (-47.5, 45.16, 8.505), (-47.5, 44.84, 8.505), (-48.93, 45.75, 10.0), (-47.46, 45.47, 8.505), (-47.46, 45.47, 8.505), (-41.2, 46.24, 10.0), (-42.62, 45.77, 8.504), (-42.62, 45.77, 8.505), (-41.38, 46.7, 10.0), (-42.73, 46.06, 8.504), (-42.73, 46.07, 8.504), (-48.8, 46.24, 10.0), (-47.38, 45.77, 8.504), (-47.38, 45.77, 8.505), (-48.62, 46.7, 10.0), (-47.27, 46.06, 8.504), (-47.27, 46.07, 8.504), (-41.62, 47.14, 10.0), (-42.89, 46.34, 8.503), (-42.89, 46.34, 8.504), (-41.92, 47.55, 10.0), (-43.07, 46.6, 8.503), (-43.07, 46.59, 8.503), (-48.38, 47.14, 10.0), (-48.5, 46.91, 10.0), (-47.11, 46.34, 8.503), (-47.11, 46.34, 8.504), (-48.08, 47.55, 10.0), (-46.93, 46.6, 8.503), (-46.93, 46.59, 8.503), (-42.26, 47.92, 10.0), (-43.29, 46.82, 8.502), (-43.29, 46.82, 8.502), (-42.65, 48.24, 10.0), (-43.53, 47.02, 8.502), (-43.53, 47.02, 8.502), (-47.74, 47.92, 10.0), (-47.35, 48.24, 10.0), (-46.47, 47.02, 8.502), (-46.47, 47.02, 8.502), (-46.71, 46.82, 8.502), (-46.71, 46.82, 8.502), (-43.07, 48.51, 10.0), (-43.8, 47.19, 8.501), (-43.79, 47.19, 8.501), (-43.53, 48.72, 10.0), (-44.08, 47.32, 8.501), (-44.08, 47.32, 8.501), (-44.01, 48.87, 10.0), (-44.38, 47.42, 8.5), (-44.38, 47.42, 8.5), (-46.93, 48.51, 10.0), (-46.2, 47.19, 8.501), (-46.21, 47.19, 8.501), (-46.47, 48.72, 10.0), (-45.92, 47.32, 8.501), (-45.92, 47.32, 8.501), (-45.99, 48.87, 10.0), (-45.62, 47.42, 8.5), (-45.62, 47.42, 8.5), (-44.5, 48.97, 10.0), (-44.69, 47.48, 8.5), (-44.69, 47.48, 8.5), (-45.0, 49.0, 10.0), (-45.0, 47.5, 8.5), (-45.5, 48.97, 10.0), (-45.31, 47.48, 8.5), (-45.31, 47.48, 8.5)], [], [(1, 18, 19), (4, 5, 3), (6, 9, 5), (10, 7, 9), (8, 3, 7), (416, 394, 402), (4, 600, 604), (161, 15, 2), (206, 18, 1), (12, 801, 804), (317, 17, 0), (15, 14, 2), (17, 16, 0), (73, 76, 72), (56, 55, 54), (50, 21, 20), (32, 59, 58), (20, 163, 162), (82, 81, 80), (65, 44, 64), (52, 51, 50), (47, 42, 46), (25, 22, 24), (22, 31, 30), (30, 33, 32), (87, 84, 86), (80, 79, 78), (35, 38, 34), (553, 465, 467), (70, 69, 68), (39, 26, 38), (60, 29, 28), (77, 88, 76), (49, 46, 48), (78, 305, 302), (41, 34, 40), (67, 64, 66), (62, 218, 217), (28, 63, 62), (89, 86, 88), (58, 61, 60), (42, 71, 70), (54, 37, 36), (85, 56, 84), (45, 48, 44), (75, 72, 74), (27, 24, 26), (36, 53, 52), (68, 83, 82), (113, 108, 109), (170, 167, 171), (137, 102, 103), (166, 131, 167), (106, 136, 137), (138, 141, 139), (148, 144, 145), (109, 147, 148), (130, 129, 131), (95, 110, 111), (90, 99, 91), (111, 114, 115), (128, 119, 129), (87, 269, 85), (100, 97, 101), (12, 1, 105), (107, 104, 106), (124, 93, 125), (149, 40, 146), (99, 138, 139), (118, 127, 119), (172, 171, 173), (153, 150, 152), (132, 135, 133), (120, 101, 121), (122, 117, 123), (145, 149, 146), (140, 143, 141), (157, 154, 156), (103, 112, 113), (96, 95, 97), (164, 163, 165), (151, 159, 150), (126, 125, 127), (142, 123, 143), (114, 133, 115), (92, 91, 93), (155, 168, 154), (169, 152, 168), (165, 174, 164), (175, 156, 174), (116, 121, 117), (158, 173, 160), (243, 66, 245), (197, 194, 198), (240, 257, 239), (189, 190, 263), (192, 223, 191), (226, 227, 225), (236, 231, 235), (193, 235, 194), (238, 233, 237), (181, 195, 180), (177, 184, 185), (196, 199, 195), (233, 212, 211), (188, 182, 187), (23, 19, 18), (176, 28, 62), (256, 253, 251), (212, 215, 211), (222, 191, 221), (178, 218, 179), (186, 225, 184), (244, 243, 245), (220, 221, 219), (205, 187, 204), (242, 239, 241), (208, 201, 207), (231, 238, 237), (213, 210, 209), (11, 0, 252), (228, 229, 227), (249, 248, 247), (189, 198, 190), (183, 180, 182), (251, 260, 259), (215, 214, 213), (230, 207, 229), (200, 219, 199), (258, 254, 257), (179, 176, 178), (247, 262, 261), (261, 246, 244), (259, 265, 264), (210, 241, 209), (264, 250, 249), (201, 202, 204), (277, 274, 276), (349, 344, 348), (322, 341, 323), (304, 272, 303), (345, 300, 344), (303, 305, 304), (306, 309, 308), (319, 312, 318), (275, 318, 274), (321, 316, 320), (301, 298, 300), (266, 271, 270), (299, 278, 298), (314, 287, 315), (43, 16, 17), (13, 2, 295), (339, 336, 338), (286, 291, 287), (292, 269, 268), (270, 307, 306), (279, 296, 278), (351, 348, 350), (328, 327, 329), (324, 323, 325), (280, 283, 282), (313, 320, 312), (288, 285, 289), (308, 311, 310), (333, 330, 332), (273, 276, 272), (283, 74, 282), (337, 342, 336), (326, 334, 327), (293, 294, 292), (290, 289, 291), (310, 281, 280), (340, 338, 341), (268, 267, 266), (331, 346, 330), (347, 329, 346), (343, 352, 342), (284, 325, 285), (353, 332, 352), (335, 350, 334), (957, 953, 402), (940, 396, 392), (972, 973, 385), (927, 898, 378), (918, 917, 374), (864, 862, 379), (961, 960, 362), (926, 910, 355), (997, 993, 398), (887, 879, 369), (984, 985, 386), (918, 374, 375), (947, 948, 360), (1003, 1002, 372), (873, 871, 356), (870, 868, 363), (867, 865, 365), (900, 899, 403), (994, 980, 397), (936, 884, 368), (967, 956, 394), (1008, 999, 390), (882, 883, 359), (982, 969, 405), (932, 361, 380), (942, 906, 396), (923, 925, 358), (991, 990, 373), (979, 981, 400), (6, 998, 1006), (877, 878, 366), (972, 385, 388), (975, 976, 389), (934, 935, 381), (931, 930, 361), (905, 901, 404), (892, 891, 383), (860, 861, 380), (951, 950, 364), (909, 911, 354), (1005, 1007, 391), (895, 894, 377), (913, 912, 401), (987, 988, 371), (945, 939, 392), (885, 874, 357), (954, 944, 393), (890, 888, 384), (928, 922, 367), (970, 966, 395), (1000, 996, 399), (1106, 1103, 452), (1091, 446, 442), (1122, 1123, 436), (1078, 1047, 429), (1069, 1068, 426), (1015, 1013, 430), (1110, 1109, 414), (1077, 1062, 407), (1147, 1143, 448), (1039, 1030, 421), (1135, 1134, 437), (1072, 1070, 427), (1098, 1097, 412), (1152, 1153, 424), (1024, 1022, 408), (1021, 1019, 415), (1018, 1016, 417), (1052, 1054, 453), (1144, 1129, 447), (1088, 1035, 420), (300, 298, 473), (1117, 1107, 444), (1157, 1150, 440), (1033, 1034, 411), (1132, 1119, 455), (431, 1082, 413), (1092, 1056, 446), (1075, 1076, 410), (1140, 1141, 425), (1130, 1131, 450), (1151, 1139, 937), (1028, 1029, 418), (1113, 1112, 438), (1125, 1126, 439), (1086, 1087, 432), (1082, 1084, 413), (1057, 1053, 454), (1044, 1042, 434), (1011, 1012, 431), (1100, 1101, 416), (1061, 1060, 406), (1155, 1158, 441), (1048, 1049, 428), (1064, 1065, 451), (1138, 1137, 423), (1094, 1090, 442), (1036, 1025, 409), (1104, 1095, 443), (1041, 1038, 435), (1079, 1073, 419), (1120, 1116, 445), (1149, 1146, 449), (655, 652, 504), (641, 498, 494), (670, 671, 487), (627, 595, 480), (617, 616, 476), (564, 561, 481), (658, 659, 464), (626, 611, 457), (695, 692, 500), (588, 577, 471), (684, 683, 488), (620, 618, 477), (646, 647, 462), (701, 702, 474), (574, 570, 458), (571, 568, 465), (567, 565, 467), (602, 601, 505), (693, 679, 499), (637, 583, 470), (664, 656, 496), (707, 699, 492), (582, 584, 461), (680, 667, 507), (633, 463, 482), (639, 606, 498), (624, 625, 460), (689, 690, 475), (677, 678, 502), (578, 579, 468), (662, 661, 489), (684, 488, 490), (635, 636, 483), (632, 631, 463), (605, 603, 506), (593, 591, 485), (560, 562, 482), (650, 649, 466), (609, 610, 456), (704, 706, 493), (628, 469, 479), (613, 614, 503), (687, 686, 473), (644, 640, 494), (585, 573, 459), (653, 643, 495), (590, 587, 486), (628, 622, 469), (668, 665, 497), (698, 696, 501), (806, 802, 554), (790, 548, 544), (820, 821, 538), (778, 749, 531), (769, 768, 528), (714, 711, 532), (808, 809, 516), (777, 762, 509), (846, 842, 550), (738, 729, 523), (832, 833, 539), (772, 770, 529), (796, 797, 514), (851, 852, 526), (723, 721, 510), (720, 718, 517), (717, 715, 519), (752, 751, 555), (843, 827, 549), (787, 734, 522), (815, 805, 546), (857, 848, 542), (733, 732, 513), (830, 817, 557), (782, 515, 533), (791, 756, 548), (776, 775, 512), (839, 838, 527), (828, 829, 552), (728, 727, 520), (811, 812, 540), (824, 823, 541), (785, 786, 534), (781, 783, 515), (755, 754, 556), (744, 742, 536), (710, 712, 533), (800, 799, 518), (761, 760, 508), (854, 856, 543), (748, 747, 530), (765, 764, 553), (835, 836, 525), (794, 789, 544), (736, 724, 511), (803, 793, 545), (741, 739, 537), (117, 554, 123), (779, 773, 521), (818, 814, 547), (849, 845, 551), (685, 686, 687), (675, 667, 680), (619, 618, 620), (608, 611, 626), (592, 591, 593), (625, 592, 593), (558, 561, 564), (576, 579, 578), (672, 673, 674), (703, 706, 704), (623, 625, 624), (654, 652, 655), (589, 587, 590), (586, 577, 588), (599, 601, 602), (705, 699, 707), (681, 683, 684), (638, 640, 644), (688, 690, 689), (572, 570, 574), (700, 702, 701), (612, 614, 613), (676, 678, 677), (600, 603, 605), (669, 671, 670), (566, 565, 567), (691, 679, 693), (596, 595, 627), (607, 610, 609), (581, 584, 582), (569, 568, 571), (634, 636, 635), (660, 661, 662), (580, 573, 585), (559, 562, 560), (629, 621, 628), (615, 616, 617), (697, 696, 698), (648, 649, 650), (663, 656, 664), (666, 665, 668), (642, 643, 653), (645, 647, 646), (694, 692, 695), (604, 606, 639), (598, 597, 594), (702, 703, 704), (630, 631, 632), (575, 583, 637), (657, 659, 658), (834, 836, 835), (826, 817, 830), (767, 770, 772), (759, 762, 777), (743, 742, 744), (775, 743, 744), (709, 711, 714), (726, 727, 728), (822, 823, 824), (853, 856, 854), (774, 775, 776), (801, 802, 806), (740, 739, 741), (737, 729, 738), (750, 751, 752), (855, 848, 857), (831, 833, 832), (788, 789, 794), (837, 838, 839), (722, 721, 723), (850, 852, 851), (763, 764, 765), (825, 829, 828), (753, 754, 755), (819, 821, 820), (716, 715, 717), (841, 827, 843), (746, 749, 778), (758, 760, 761), (730, 732, 733), (719, 718, 720), (784, 786, 785), (810, 812, 811), (735, 724, 736), (708, 712, 710), (771, 773, 779), (766, 768, 769), (847, 845, 849), (798, 799, 800), (813, 805, 815), (816, 814, 818), (801, 793, 803), (795, 797, 796), (844, 842, 846), (757, 756, 791), (745, 747, 748), (852, 853, 854), (780, 783, 781), (725, 734, 787), (807, 809, 808), (986, 988, 987), (977, 969, 982), (915, 919, 921), (907, 910, 926), (893, 891, 892), (925, 893, 892), (859, 862, 864), (876, 878, 877), (974, 976, 975), (1004, 1007, 1005), (924, 925, 923), (955, 953, 957), (889, 888, 890), (886, 879, 887), (902, 899, 900), (1006, 999, 1008), (983, 985, 984), (938, 939, 945), (989, 990, 991), (872, 871, 873), (1001, 1002, 1003), (914, 912, 913), (978, 981, 979), (903, 901, 905), (971, 973, 972), (866, 865, 867), (992, 980, 994), (897, 898, 927), (908, 911, 909), (881, 883, 882), (869, 868, 870), (933, 935, 934), (962, 964, 963), (880, 874, 885), (858, 861, 860), (920, 922, 928), (916, 917, 918), (998, 996, 1000), (949, 950, 951), (965, 956, 967), (968, 966, 970), (952, 944, 954), (946, 948, 947), (995, 993, 997), (941, 904, 942), (896, 894, 895), (1002, 1004, 1005), (929, 930, 931), (875, 884, 936), (959, 960, 961), (1136, 1137, 1138), (1127, 1119, 1132), (1067, 1070, 1072), (1059, 1062, 1077), (1043, 1042, 1044), (1076, 1043, 1044), (1009, 1013, 1015), (1027, 1029, 1028), (1124, 1126, 1125), (1154, 1158, 1155), (1074, 1076, 1075), (1105, 1103, 1106), (1040, 1038, 1041), (1027, 1030, 1039), (1050, 1054, 1052), (1156, 1150, 1157), (1133, 1134, 1135), (1089, 1090, 1094), (1139, 1141, 1140), (1023, 1022, 1024), (1151, 1153, 1152), (1063, 1065, 1064), (1128, 1131, 1130), (1051, 1053, 1057), (1121, 1123, 1122), (1017, 1016, 1018), (1142, 1129, 1144), (1046, 1047, 1078), (1058, 1060, 1061), (1032, 1034, 1033), (1020, 1019, 1021), (1085, 1087, 1086), (1111, 1112, 1113), (1031, 1025, 1036), (1010, 1012, 1011), (1071, 1073, 1079), (1066, 1068, 1069), (1148, 1146, 1149), (1099, 1101, 1100), (1115, 1107, 1117), (1118, 1116, 1120), (1093, 1095, 1104), (1096, 1097, 1098), (1145, 1143, 1147), (1055, 1056, 1092), (1045, 1049, 1048), (1153, 1154, 1155), (1080, 1081, 1082), (1026, 1035, 1088), (1108, 1109, 1110), (4, 6, 5), (6, 10, 9), (10, 8, 7), (8, 4, 3), (9, 388, 385), (9, 385, 389), (442, 446, 5), (443, 442, 5), (9, 389, 386), (9, 386, 371), (452, 443, 5), (444, 452, 5), (9, 371, 373), (9, 373, 372), (445, 444, 5), (455, 445, 5), (9, 372, 370), (9, 370, 391), (450, 455, 5), (447, 450, 5), (5, 9, 399), (9, 391, 390), (448, 447, 5), (449, 448, 5), (9, 390, 399), (5, 399, 423), (440, 449, 5), (441, 440, 5), (399, 398, 423), (398, 437, 423), (422, 441, 5), (424, 422, 5), (397, 437, 398), (439, 437, 397), (425, 424, 5), (423, 425, 5), (439, 397, 400), (439, 400, 436), (436, 400, 405), (393, 392, 413), (436, 405, 438), (438, 405, 395), (393, 413, 432), (393, 432, 412), (414, 438, 395), (394, 414, 395), (393, 412, 402), (412, 416, 402), (394, 416, 414), (10, 958, 949), (10, 949, 946), (722, 735, 8), (719, 722, 8), (10, 946, 933), (10, 933, 929), (716, 719, 8), (713, 716, 8), (8, 10, 859), (10, 929, 858), (709, 713, 8), (708, 709, 8), (10, 858, 859), (8, 859, 784), (780, 708, 8), (784, 780, 8), (859, 863, 784), (863, 795, 784), (863, 866, 795), (866, 798, 795), (866, 869, 798), (869, 807, 798), (869, 872, 807), (872, 810, 807), (872, 880, 810), (880, 819, 810), (880, 881, 819), (881, 822, 819), (881, 875, 822), (875, 831, 822), (875, 876, 831), (876, 834, 831), (876, 886, 834), (886, 837, 834), (886, 889, 837), (889, 850, 837), (889, 12, 850), (893, 12, 889), (893, 924, 12), (192, 222, 12), (853, 850, 12), (200, 196, 12), (855, 853, 12), (200, 12, 220), (847, 855, 12), (12, 222, 220), (844, 847, 12), (192, 12, 224), (12, 841, 840), (840, 844, 12), (12, 924, 224), (202, 12, 205), (205, 12, 188), (224, 908, 189), (908, 907, 189), (188, 12, 183), (183, 12, 181), (907, 197, 189), (904, 941, 11), (916, 197, 907), (181, 12, 196), (908, 224, 924), (941, 1080, 11), (1080, 1010, 11), (916, 193, 197), (916, 915, 193), (1010, 1009, 11), (1009, 1014, 11), (193, 915, 236), (236, 915, 920), (1014, 1017, 11), (1017, 1020, 11), (232, 236, 920), (238, 232, 920), (1020, 1023, 11), (339, 340, 11), (896, 238, 920), (896, 11, 238), (339, 11, 337), (11, 1023, 337), (896, 897, 11), (11, 897, 914), (1023, 1031, 337), (1031, 343, 337), (902, 11, 914), (902, 903, 11), (353, 343, 1031), (234, 238, 11), (212, 234, 11), (216, 212, 11), (214, 216, 11), (210, 214, 11), (242, 210, 11), (240, 242, 11), (258, 240, 11), (255, 258, 11), (11, 256, 255), (314, 316, 11), (286, 314, 11), (11, 903, 904), (1032, 353, 1031), (290, 286, 11), (288, 290, 11), (333, 353, 1032), (333, 1032, 1026), (284, 288, 11), (324, 284, 11), (333, 1026, 331), (1026, 1027, 331), (322, 324, 11), (340, 322, 11), (331, 1027, 347), (347, 1027, 1037), (347, 1037, 328), (328, 1037, 1040), (328, 1040, 13), (13, 1040, 1043), (1074, 13, 1043), (705, 703, 13), (1074, 705, 13), (1074, 1058, 705), (705, 1058, 697), (326, 328, 13), (335, 326, 13), (351, 335, 13), (349, 351, 13), (345, 349, 13), (301, 345, 13), (299, 301, 13), (279, 299, 13), (13, 293, 297), (13, 297, 279), (681, 682, 13), (685, 681, 13), (697, 1058, 1059), (13, 703, 700), (688, 685, 13), (700, 688, 13), (697, 1059, 694), (694, 1059, 1066), (694, 1066, 691), (691, 1066, 1067), (691, 1067, 676), (676, 1067, 1071), (676, 1071, 675), (675, 1071, 1045), (675, 1045, 666), (666, 1045, 1046), (666, 1046, 663), (663, 1046, 1063), (654, 663, 1063), (1050, 654, 1063), (1050, 651, 654), (1050, 1051, 651), (651, 1051, 642), (642, 1051, 6), (638, 642, 4), (604, 638, 4), (642, 6, 4), (1105, 1115, 6), (4, 629, 598), (4, 598, 596), (1102, 1105, 6), (1093, 1102, 6), (4, 596, 612), (4, 612, 599), (1089, 1093, 6), (1055, 1089, 6), (4, 599, 600), (1055, 6, 1051), (2, 13, 161), (159, 161, 13), (1, 12, 206), (202, 206, 12), (8, 735, 731), (8, 731, 730), (621, 629, 4), (619, 621, 4), (8, 730, 725), (8, 725, 726), (615, 619, 4), (608, 615, 4), (8, 726, 737), (8, 737, 740), (607, 608, 4), (623, 607, 4), (8, 740, 743), (8, 743, 774), (592, 623, 4), (589, 592, 4), (4, 8, 774), (4, 774, 589), (589, 774, 758), (589, 758, 586), (586, 758, 759), (586, 759, 576), (576, 759, 766), (576, 766, 575), (575, 766, 767), (575, 767, 581), (581, 767, 771), (581, 771, 580), (580, 771, 745), (580, 745, 572), (572, 745, 746), (572, 746, 569), (569, 746, 763), (569, 763, 566), (566, 763, 750), (566, 750, 563), (563, 750, 753), (563, 753, 558), (558, 753, 757), (558, 757, 559), (559, 757, 138), (92, 634, 90), (92, 645, 634), (634, 630, 90), (92, 13, 645), (630, 98, 90), (92, 124, 13), (559, 98, 630), (648, 645, 13), (138, 98, 559), (657, 648, 13), (138, 757, 140), (660, 657, 13), (825, 841, 12), (757, 788, 140), (669, 660, 13), (825, 12, 826), (12, 107, 134), (672, 669, 13), (13, 682, 672), (158, 159, 13), (172, 158, 13), (13, 124, 126), (12, 134, 132), (12, 132, 114), (170, 172, 13), (166, 170, 13), (12, 114, 110), (12, 110, 94), (130, 166, 13), (128, 130, 13), (12, 94, 96), (12, 96, 100), (118, 128, 13), (126, 118, 13), (12, 100, 120), (12, 120, 116), (140, 788, 142), (142, 788, 792), (12, 116, 122), (12, 816, 826), (122, 142, 792), (801, 122, 792), (813, 816, 12), (813, 12, 804), (801, 12, 122), (0, 11, 317), (316, 317, 11), (73, 77, 76), (56, 57, 55), (50, 51, 21), (32, 33, 59), (20, 21, 163), (82, 83, 81), (65, 45, 44), (52, 53, 51), (47, 43, 42), (25, 23, 22), (22, 23, 31), (30, 31, 33), (87, 85, 84), (80, 81, 79), (35, 39, 38), (3, 479, 469), (3, 469, 477), (533, 515, 7), (532, 533, 7), (3, 477, 476), (3, 476, 457), (519, 532, 7), (517, 519, 7), (3, 457, 456), (3, 456, 460), (510, 517, 7), (511, 510, 7), (3, 460, 484), (3, 484, 485), (513, 511, 7), (522, 513, 7), (7, 3, 471), (3, 485, 486), (520, 522, 7), (523, 520, 7), (3, 486, 471), (7, 471, 509), (537, 523, 7), (536, 537, 7), (471, 468, 509), (468, 528, 509), (535, 536, 7), (512, 535, 7), (470, 528, 468), (529, 528, 470), (508, 512, 7), (509, 508, 7), (529, 470, 461), (529, 461, 521), (521, 461, 459), (481, 482, 548), (521, 459, 530), (530, 459, 458), (481, 548, 556), (481, 556, 555), (531, 530, 458), (465, 531, 458), (481, 555, 467), (555, 553, 467), (465, 553, 531), (70, 71, 69), (39, 27, 26), (60, 61, 29), (77, 89, 88), (49, 47, 46), (78, 79, 305), (41, 35, 34), (67, 65, 64), (62, 63, 218), (28, 29, 63), (89, 87, 86), (58, 59, 61), (42, 43, 71), (54, 55, 37), (85, 57, 56), (45, 49, 48), (75, 73, 72), (27, 25, 24), (36, 37, 53), (68, 69, 83), (113, 112, 108), (170, 166, 167), (137, 136, 102), (166, 130, 131), (106, 104, 136), (138, 140, 141), (148, 147, 144), (109, 108, 147), (130, 128, 129), (95, 94, 110), (90, 98, 99), (111, 110, 114), (128, 118, 119), (15, 161, 57), (161, 151, 57), (295, 57, 85), (294, 295, 85), (151, 153, 55), (153, 169, 37), (269, 294, 85), (267, 269, 87), (169, 155, 37), (155, 157, 53), (271, 267, 89), (307, 271, 89), (157, 175, 51), (165, 163, 21), (165, 21, 175), (309, 307, 77), (311, 309, 73), (175, 21, 51), (157, 51, 53), (281, 311, 75), (75, 283, 281), (73, 75, 311), (155, 53, 37), (153, 37, 55), (73, 309, 77), (77, 307, 89), (151, 55, 57), (15, 57, 14), (89, 267, 87), (57, 295, 14), (100, 96, 97), (19, 105, 1), (107, 12, 105), (106, 135, 107), (107, 105, 104), (135, 134, 107), (124, 92, 93), (149, 41, 40), (99, 98, 138), (118, 126, 127), (172, 170, 171), (153, 151, 150), (132, 134, 135), (120, 100, 101), (122, 116, 117), (145, 144, 149), (140, 142, 143), (157, 155, 154), (103, 102, 112), (96, 94, 95), (164, 162, 163), (160, 150, 159), (151, 161, 159), (159, 158, 160), (126, 124, 125), (142, 122, 123), (114, 132, 133), (92, 90, 91), (155, 169, 168), (169, 153, 152), (165, 175, 174), (175, 157, 156), (116, 120, 121), (158, 172, 173), (243, 67, 66), (197, 193, 194), (240, 258, 257), (263, 223, 224), (224, 189, 263), (192, 224, 223), (226, 228, 227), (236, 232, 231), (193, 236, 235), (238, 234, 233), (181, 196, 195), (185, 176, 177), (177, 186, 184), (196, 200, 199), (233, 234, 212), (188, 183, 182), (18, 206, 23), (206, 203, 31), (105, 19, 23), (104, 105, 23), (203, 208, 31), (208, 230, 33), (136, 104, 25), (102, 136, 27), (230, 228, 59), (228, 226, 59), (112, 102, 27), (108, 112, 39), (226, 186, 61), (179, 218, 63), (186, 177, 29), (147, 108, 35), (41, 149, 144), (144, 147, 41), (177, 179, 63), (177, 63, 29), (41, 147, 35), (35, 108, 39), (186, 29, 61), (226, 61, 59), (39, 112, 27), (27, 136, 25), (230, 59, 33), (208, 33, 31), (25, 104, 23), (206, 31, 23), (62, 217, 178), (176, 185, 28), (62, 178, 176), (251, 254, 256), (256, 252, 253), (254, 255, 256), (212, 216, 215), (222, 192, 191), (178, 217, 218), (186, 226, 225), (244, 246, 243), (220, 222, 221), (205, 188, 187), (242, 240, 239), (208, 203, 201), (231, 232, 238), (213, 214, 210), (16, 252, 0), (256, 11, 252), (228, 230, 229), (249, 250, 248), (189, 197, 198), (183, 181, 180), (251, 253, 260), (215, 216, 214), (230, 208, 207), (200, 220, 219), (258, 255, 254), (179, 177, 176), (247, 248, 262), (261, 262, 246), (259, 260, 265), (210, 242, 241), (264, 265, 250), (201, 203, 202), (202, 205, 204), (203, 206, 202), (277, 275, 274), (349, 345, 344), (322, 340, 341), (304, 273, 272), (345, 301, 300), (303, 302, 305), (306, 307, 309), (319, 313, 312), (275, 319, 318), (315, 320, 316), (321, 317, 316), (316, 314, 315), (301, 299, 298), (266, 267, 271), (299, 279, 278), (314, 286, 287), (17, 317, 43), (317, 321, 71), (252, 16, 43), (253, 252, 47), (321, 313, 71), (313, 319, 69), (260, 253, 47), (265, 260, 49), (319, 275, 83), (275, 277, 81), (250, 265, 45), (248, 250, 65), (277, 273, 81), (304, 305, 79), (304, 79, 273), (262, 248, 65), (67, 243, 246), (246, 262, 67), (273, 79, 81), (275, 81, 83), (67, 262, 65), (65, 250, 45), (319, 83, 69), (313, 69, 71), (45, 265, 49), (49, 260, 47), (317, 71, 43), (47, 252, 43), (14, 295, 2), (293, 13, 295), (339, 337, 336), (286, 290, 291), (292, 294, 269), (270, 271, 307), (279, 297, 296), (351, 349, 348), (328, 326, 327), (324, 322, 323), (280, 281, 283), (313, 321, 320), (288, 284, 285), (308, 309, 311), (333, 331, 330), (273, 277, 276), (283, 75, 74), (337, 343, 342), (326, 335, 334), (292, 296, 293), (293, 295, 294), (296, 297, 293), (290, 288, 289), (310, 311, 281), (340, 339, 338), (268, 269, 267), (331, 347, 346), (347, 328, 329), (343, 353, 352), (284, 324, 325), (353, 333, 332), (335, 351, 350), (402, 394, 957), (953, 954, 402), (940, 942, 396), (389, 385, 975), (973, 975, 385), (377, 378, 895), (898, 895, 378), (355, 374, 926), (917, 926, 374), (379, 365, 864), (862, 860, 379), (387, 362, 963), (960, 963, 362), (354, 355, 909), (910, 909, 355), (398, 399, 997), (993, 994, 398), (369, 384, 887), (879, 877, 369), (371, 386, 987), (985, 987, 386), (375, 376, 919), (919, 918, 375), (376, 921, 919), (364, 360, 951), (948, 951, 360), (370, 372, 1002), (1002, 1005, 370), (356, 357, 873), (871, 870, 356), (363, 356, 870), (868, 867, 363), (365, 363, 867), (865, 864, 365), (401, 403, 913), (899, 913, 403), (397, 398, 994), (980, 979, 397), (368, 366, 936), (884, 882, 368), (394, 395, 967), (956, 957, 394), (390, 391, 1008), (999, 1000, 390), (359, 368, 882), (883, 885, 359), (405, 400, 982), (969, 970, 405), (932, 931, 361), (404, 396, 905), (906, 905, 396), (382, 358, 925), (925, 892, 382), (372, 373, 1003), (990, 1003, 373), (400, 397, 979), (981, 982, 400), (6, 937, 938), (6, 938, 943), (959, 958, 10), (962, 959, 10), (6, 943, 952), (6, 952, 955), (971, 962, 10), (974, 971, 10), (6, 955, 965), (6, 965, 968), (983, 974, 10), (986, 983, 10), (6, 968, 977), (6, 977, 978), (989, 986, 10), (1001, 989, 10), (6, 978, 992), (6, 992, 995), (1004, 1001, 10), (1006, 1004, 10), (6, 995, 998), (1006, 10, 6), (366, 369, 877), (878, 936, 366), (388, 387, 964), (964, 972, 388), (387, 963, 964), (386, 389, 984), (976, 984, 389), (360, 381, 947), (935, 947, 381), (381, 361, 934), (930, 934, 361), (403, 404, 900), (901, 900, 404), (383, 382, 892), (891, 890, 383), (380, 379, 860), (861, 932, 380), (362, 364, 961), (950, 961, 364), (358, 354, 923), (911, 923, 354), (391, 370, 1005), (1007, 1008, 391), (367, 377, 928), (894, 928, 377), (378, 401, 927), (912, 927, 401), (373, 371, 991), (988, 991, 371), (392, 393, 945), (939, 940, 392), (357, 359, 885), (874, 873, 357), (393, 402, 954), (944, 945, 393), (384, 383, 890), (888, 887, 384), (376, 367, 921), (922, 921, 367), (395, 405, 970), (966, 967, 395), (399, 390, 1000), (996, 997, 399), (452, 444, 1106), (1103, 1104, 452), (1091, 1092, 446), (439, 436, 1125), (1123, 1125, 436), (428, 429, 1048), (1047, 1048, 429), (407, 426, 1077), (1068, 1077, 426), (430, 417, 1015), (1013, 1011, 430), (438, 414, 1113), (1109, 1113, 414), (406, 407, 1061), (1062, 1061, 407), (448, 449, 1147), (1143, 1144, 448), (421, 435, 1039), (1030, 1028, 421), (423, 437, 1138), (1134, 1138, 437), (426, 427, 1069), (1070, 1069, 427), (416, 412, 1100), (1097, 1100, 412), (422, 424, 1153), (1153, 1155, 422), (408, 409, 1024), (1022, 1021, 408), (415, 408, 1021), (1019, 1018, 415), (417, 415, 1018), (1016, 1015, 417), (451, 453, 1064), (1054, 1064, 453), (447, 448, 1144), (1129, 1130, 447), (420, 418, 1088), (1035, 1033, 420), (431, 413, 285), (413, 392, 241), (430, 431, 325), (392, 396, 209), (417, 430, 325), (396, 404, 213), (415, 417, 341), (404, 403, 215), (408, 415, 338), (403, 401, 211), (409, 408, 336), (401, 378, 233), (411, 409, 342), (378, 237, 233), (420, 411, 352), (376, 375, 235), (377, 237, 378), (418, 420, 332), (375, 263, 190), (375, 190, 198), (421, 418, 330), (435, 421, 330), (375, 198, 194), (375, 194, 235), (434, 435, 329), (433, 434, 327), (376, 235, 367), (235, 231, 367), (231, 237, 377), (231, 377, 367), (410, 433, 334), (401, 233, 211), (406, 410, 493), (403, 211, 215), (407, 406, 492), (404, 215, 213), (426, 407, 501), (396, 213, 209), (427, 426, 500), (392, 209, 241), (413, 241, 289), (241, 239, 291), (239, 257, 42), (257, 46, 42), (254, 48, 46), (251, 259, 48), (259, 44, 48), (264, 64, 44), (249, 247, 64), (244, 245, 66), (247, 66, 64), (261, 244, 66), (261, 66, 247), (249, 64, 264), (264, 44, 259), (251, 48, 254), (254, 46, 257), (239, 42, 291), (42, 287, 291), (419, 427, 499), (70, 287, 42), (68, 82, 312), (78, 302, 303), (5, 446, 454), (478, 479, 3), (480, 478, 3), (3, 5, 451), (5, 454, 453), (503, 480, 3), (505, 503, 3), (5, 453, 451), (3, 496, 504), (506, 505, 3), (498, 506, 3), (451, 496, 3), (429, 496, 451), (494, 498, 3), (495, 494, 3), (80, 78, 276), (78, 303, 272), (495, 3, 504), (429, 497, 496), (78, 272, 276), (80, 276, 274), (429, 428, 497), (497, 428, 507), (80, 274, 318), (80, 318, 82), (507, 428, 419), (502, 507, 419), (82, 318, 312), (68, 312, 320), (499, 502, 419), (500, 499, 427), (68, 320, 315), (68, 315, 70), (501, 500, 426), (492, 501, 407), (315, 287, 70), (241, 291, 289), (493, 492, 406), (472, 493, 350), (413, 289, 285), (431, 285, 325), (474, 472, 348), (475, 474, 344), (417, 325, 323), (417, 323, 341), (473, 475, 300), (76, 490, 296), (488, 473, 298), (415, 341, 338), (408, 338, 336), (72, 306, 308), (280, 282, 74), (74, 72, 310), (409, 336, 342), (411, 342, 352), (280, 74, 310), (310, 72, 308), (493, 410, 334), (420, 352, 332), (72, 76, 306), (306, 76, 270), (418, 332, 330), (435, 330, 346), (270, 76, 266), (266, 76, 268), (435, 346, 329), (434, 329, 327), (268, 76, 292), (292, 76, 296), (433, 327, 334), (493, 334, 350), (296, 490, 278), (278, 490, 488), (472, 350, 348), (474, 348, 344), (298, 278, 488), (475, 344, 300), (444, 445, 1117), (1107, 1106, 444), (440, 441, 1157), (1150, 1149, 440), (411, 420, 1033), (1034, 1036, 411), (455, 450, 1132), (1119, 1120, 455), (431, 1083, 1082), (454, 446, 1057), (1056, 1057, 446), (433, 410, 1076), (1076, 1044, 433), (424, 425, 1152), (1141, 1152, 425), (450, 447, 1130), (1131, 1132, 450), (6, 1115, 1114), (6, 1114, 1118), (941, 937, 1081), (1081, 1080, 941), (1085, 1081, 937), (6, 1118, 1127), (6, 1127, 1128), (1096, 1085, 937), (1099, 1096, 937), (6, 1128, 1142), (6, 1142, 1145), (1108, 1099, 937), (1111, 1108, 937), (6, 1145, 1148), (6, 1148, 1156), (1121, 1111, 937), (1124, 1121, 937), (6, 1156, 1154), (6, 1154, 1151), (1133, 1124, 937), (1136, 1133, 937), (937, 6, 1151), (1139, 1136, 937), (418, 421, 1028), (1029, 1088, 418), (436, 438, 1122), (1112, 1122, 438), (437, 439, 1135), (1126, 1135, 439), (412, 432, 1098), (1087, 1098, 432), (432, 413, 1086), (1084, 1086, 413), (453, 454, 1052), (1053, 1052, 454), (434, 433, 1044), (1042, 1041, 434), (431, 430, 1011), (1012, 1083, 431), (414, 416, 1110), (1101, 1110, 416), (410, 406, 1075), (1060, 1075, 406), (441, 422, 1155), (1158, 1157, 441), (419, 428, 1079), (1049, 1079, 428), (429, 451, 1078), (1065, 1078, 451), (425, 423, 1140), (1137, 1140, 423), (442, 443, 1094), (1090, 1091, 442), (409, 411, 1036), (1025, 1024, 409), (443, 452, 1104), (1095, 1094, 443), (435, 434, 1041), (1038, 1039, 435), (427, 419, 1072), (1073, 1072, 419), (445, 455, 1120), (1116, 1117, 445), (449, 440, 1149), (1146, 1147, 449), (504, 496, 655), (652, 653, 504), (641, 639, 498), (491, 487, 674), (671, 674, 487), (478, 480, 594), (595, 594, 480), (457, 476, 626), (616, 626, 476), (481, 467, 564), (561, 560, 481), (489, 464, 662), (659, 662, 464), (456, 457, 609), (611, 609, 457), (500, 501, 695), (692, 693, 500), (471, 486, 588), (577, 578, 471), (473, 488, 687), (683, 687, 488), (476, 477, 617), (618, 617, 477), (466, 462, 650), (647, 650, 462), (472, 474, 702), (702, 704, 472), (458, 459, 574), (570, 571, 458), (465, 458, 571), (568, 567, 465), (467, 465, 567), (565, 564, 467), (503, 505, 613), (601, 613, 505), (499, 500, 693), (679, 677, 499), (470, 468, 637), (583, 582, 470), (496, 497, 664), (656, 655, 496), (492, 493, 707), (699, 698, 492), (461, 470, 582), (584, 585, 461), (507, 502, 680), (667, 668, 507), (633, 632, 463), (506, 498, 605), (606, 605, 498), (484, 460, 625), (625, 593, 484), (474, 475, 701), (690, 701, 475), (502, 499, 677), (678, 680, 502), (468, 471, 578), (579, 637, 468), (487, 489, 670), (661, 670, 489), (490, 491, 673), (673, 684, 490), (491, 674, 673), (462, 483, 646), (636, 646, 483), (483, 463, 635), (631, 635, 463), (505, 506, 602), (603, 602, 506), (485, 484, 593), (591, 590, 485), (482, 481, 560), (562, 633, 482), (464, 466, 658), (649, 658, 466), (460, 456, 624), (610, 624, 456), (493, 472, 704), (706, 707, 493), (479, 478, 597), (597, 628, 479), (478, 594, 597), (480, 503, 627), (614, 627, 503), (475, 473, 689), (686, 689, 473), (494, 495, 644), (640, 641, 494), (459, 461, 585), (573, 574, 459), (495, 504, 653), (643, 644, 495), (486, 485, 590), (587, 588, 486), (477, 469, 620), (622, 620, 469), (497, 507, 668), (665, 664, 497), (501, 492, 698), (696, 695, 501), (554, 546, 806), (802, 803, 554), (790, 791, 548), (541, 538, 824), (821, 824, 538), (530, 531, 748), (749, 748, 531), (509, 528, 777), (768, 777, 528), (532, 519, 714), (711, 710, 532), (540, 516, 811), (809, 811, 516), (508, 509, 761), (762, 761, 509), (550, 551, 846), (842, 843, 550), (523, 537, 738), (729, 728, 523), (525, 539, 835), (833, 835, 539), (528, 529, 769), (770, 769, 529), (518, 514, 800), (797, 800, 514), (524, 526, 852), (852, 854, 524), (510, 511, 723), (721, 720, 510), (517, 510, 720), (718, 717, 517), (519, 517, 717), (715, 714, 519), (553, 555, 765), (751, 765, 555), (549, 550, 843), (827, 828, 549), (522, 520, 787), (734, 733, 522), (546, 547, 815), (805, 806, 546), (542, 543, 857), (848, 849, 542), (513, 522, 733), (732, 736, 513), (557, 552, 830), (817, 818, 557), (782, 781, 515), (556, 548, 755), (756, 755, 548), (535, 512, 775), (775, 744, 535), (526, 527, 851), (838, 851, 527), (552, 549, 828), (829, 830, 552), (520, 523, 728), (727, 787, 520), (538, 540, 820), (812, 820, 540), (539, 541, 832), (823, 832, 541), (514, 534, 796), (786, 796, 534), (534, 515, 785), (783, 785, 515), (555, 556, 752), (754, 752, 556), (536, 535, 744), (742, 741, 536), (533, 532, 710), (712, 782, 533), (516, 518, 808), (799, 808, 518), (512, 508, 776), (760, 776, 508), (543, 524, 854), (856, 857, 543), (521, 530, 779), (747, 779, 530), (531, 553, 778), (764, 778, 553), (527, 525, 839), (836, 839, 525), (544, 545, 794), (789, 790, 544), (511, 513, 736), (724, 723, 511), (545, 554, 803), (793, 794, 545), (537, 536, 741), (739, 738, 537), (9, 7, 518), (7, 515, 534), (387, 388, 9), (362, 387, 9), (7, 534, 514), (7, 514, 518), (364, 362, 9), (360, 364, 9), (9, 518, 363), (518, 516, 363), (381, 360, 9), (361, 381, 9), (516, 356, 363), (540, 356, 516), (380, 361, 9), (379, 380, 9), (357, 356, 540), (357, 540, 538), (365, 379, 9), (363, 365, 9), (357, 538, 359), (538, 541, 359), (359, 541, 368), (541, 539, 368), (368, 539, 366), (539, 525, 366), (366, 525, 369), (525, 527, 369), (369, 527, 384), (527, 526, 384), (384, 526, 383), (526, 221, 383), (526, 219, 221), (191, 358, 382), (221, 191, 382), (221, 382, 383), (219, 526, 524), (219, 524, 199), (199, 524, 543), (199, 543, 195), (191, 223, 358), (543, 542, 195), (358, 223, 263), (542, 180, 195), (354, 358, 263), (551, 180, 542), (355, 354, 263), (544, 548, 141), (182, 180, 551), (263, 375, 374), (374, 355, 263), (548, 482, 139), (482, 463, 99), (550, 182, 551), (550, 115, 182), (463, 483, 91), (483, 93, 91), (550, 111, 115), (550, 549, 111), (462, 125, 93), (466, 125, 462), (111, 549, 95), (95, 549, 552), (464, 127, 466), (491, 490, 167), (119, 127, 464), (97, 95, 552), (557, 97, 552), (490, 76, 88), (490, 88, 86), (557, 101, 97), (187, 182, 115), (490, 86, 84), (490, 84, 171), (204, 187, 30), (201, 204, 32), (84, 56, 173), (56, 54, 160), (207, 201, 32), (229, 207, 58), (54, 36, 150), (36, 52, 152), (227, 229, 60), (225, 227, 60), (52, 50, 154), (20, 162, 164), (20, 164, 174), (184, 225, 28), (28, 185, 184), (60, 28, 225), (50, 20, 174), (50, 174, 156), (60, 229, 58), (58, 207, 32), (50, 156, 154), (52, 154, 168), (32, 204, 30), (30, 187, 22), (52, 168, 152), (36, 152, 150), (22, 187, 133), (24, 135, 106), (54, 150, 160), (56, 160, 173), (26, 106, 137), (38, 103, 113), (84, 173, 171), (490, 171, 167), (34, 113, 109), (145, 146, 40), (40, 34, 148), (491, 167, 131), (491, 131, 487), (145, 40, 148), (148, 34, 109), (131, 129, 487), (129, 489, 487), (34, 38, 113), (38, 137, 103), (129, 119, 489), (119, 464, 489), (38, 26, 137), (26, 24, 106), (127, 125, 466), (462, 93, 483), (24, 22, 135), (135, 22, 133), (463, 91, 99), (482, 99, 139), (133, 187, 115), (557, 547, 101), (548, 139, 141), (544, 141, 143), (101, 547, 121), (121, 547, 546), (544, 143, 545), (143, 123, 545), (117, 121, 546), (554, 117, 546), (123, 554, 545), (529, 521, 772), (773, 772, 521), (547, 557, 818), (814, 815, 547), (551, 542, 849), (845, 846, 551), (687, 683, 685), (681, 685, 683), (680, 678, 675), (675, 666, 667), (620, 622, 619), (621, 619, 622), (626, 616, 608), (615, 608, 616), (592, 589, 591), (625, 623, 592), (564, 565, 563), (563, 558, 564), (578, 577, 576), (576, 575, 579), (674, 671, 672), (669, 672, 671), (703, 705, 706), (624, 610, 623), (607, 623, 610), (655, 656, 654), (654, 651, 652), (590, 591, 589), (589, 586, 587), (588, 587, 586), (586, 576, 577), (602, 603, 600), (600, 599, 602), (707, 706, 705), (705, 697, 699), (684, 673, 682), (682, 681, 684), (673, 672, 682), (644, 643, 642), (642, 638, 644), (689, 686, 688), (685, 688, 686), (574, 573, 572), (572, 569, 570), (701, 690, 700), (688, 700, 690), (613, 601, 612), (599, 612, 601), (677, 679, 676), (676, 675, 678), (605, 606, 604), (604, 600, 605), (670, 661, 669), (660, 669, 661), (567, 568, 566), (566, 563, 565), (693, 692, 691), (691, 676, 679), (627, 614, 596), (612, 596, 614), (609, 611, 607), (608, 607, 611), (582, 583, 581), (581, 580, 584), (571, 570, 569), (569, 566, 568), (635, 631, 630), (630, 634, 635), (662, 659, 660), (657, 660, 659), (585, 584, 580), (580, 572, 573), (560, 561, 558), (558, 559, 560), (628, 597, 629), (598, 629, 597), (621, 622, 628), (617, 618, 615), (619, 615, 618), (698, 699, 697), (697, 694, 696), (650, 647, 648), (645, 648, 647), (664, 665, 663), (663, 654, 656), (668, 667, 666), (666, 663, 665), (653, 652, 651), (651, 642, 653), (646, 636, 634), (634, 645, 646), (695, 696, 694), (694, 691, 692), (641, 640, 638), (638, 604, 639), (639, 641, 638), (594, 595, 598), (596, 598, 595), (702, 700, 703), (633, 562, 559), (559, 630, 632), (632, 633, 559), (637, 579, 575), (575, 581, 583), (658, 649, 657), (648, 657, 649), (835, 833, 834), (831, 834, 833), (830, 829, 826), (826, 816, 817), (772, 773, 767), (771, 767, 773), (777, 768, 759), (766, 759, 768), (743, 740, 742), (775, 774, 743), (714, 715, 713), (713, 709, 714), (728, 729, 726), (726, 725, 727), (824, 821, 822), (819, 822, 821), (853, 855, 856), (776, 760, 774), (758, 774, 760), (806, 805, 804), (804, 801, 806), (741, 742, 740), (740, 737, 739), (738, 739, 737), (737, 726, 729), (752, 754, 753), (753, 750, 752), (857, 856, 855), (855, 847, 848), (832, 823, 831), (822, 831, 823), (794, 793, 792), (792, 788, 794), (839, 836, 837), (834, 837, 836), (723, 724, 722), (722, 719, 721), (851, 838, 850), (837, 850, 838), (765, 751, 763), (750, 763, 751), (828, 827, 825), (825, 826, 829), (755, 756, 757), (757, 753, 755), (820, 812, 819), (810, 819, 812), (717, 718, 716), (716, 713, 715), (843, 842, 840), (840, 841, 843), (825, 827, 841), (778, 764, 746), (763, 746, 764), (761, 762, 758), (759, 758, 762), (733, 734, 730), (730, 731, 732), (720, 721, 719), (719, 716, 718), (785, 783, 780), (780, 784, 785), (811, 809, 810), (807, 810, 809), (736, 732, 731), (731, 735, 736), (722, 724, 735), (710, 711, 709), (709, 708, 710), (779, 747, 771), (745, 771, 747), (769, 770, 766), (767, 766, 770), (849, 848, 847), (847, 844, 845), (800, 797, 798), (795, 798, 797), (815, 814, 813), (813, 804, 805), (818, 817, 816), (816, 813, 814), (803, 802, 801), (801, 792, 793), (796, 786, 784), (784, 795, 796), (846, 845, 844), (844, 840, 842), (790, 789, 788), (788, 757, 791), (791, 790, 788), (748, 749, 745), (746, 745, 749), (852, 850, 853), (782, 712, 708), (708, 780, 781), (781, 782, 708), (787, 727, 725), (725, 730, 734), (808, 799, 807), (798, 807, 799), (987, 985, 986), (983, 986, 985), (982, 981, 977), (977, 968, 969), (921, 922, 915), (920, 915, 922), (926, 917, 907), (916, 907, 917), (893, 889, 891), (925, 924, 893), (864, 865, 863), (863, 859, 864), (877, 879, 876), (876, 875, 878), (975, 973, 974), (971, 974, 973), (1004, 1006, 1007), (923, 911, 924), (908, 924, 911), (957, 956, 955), (955, 952, 953), (890, 891, 889), (889, 886, 888), (887, 888, 886), (886, 876, 879), (900, 901, 903), (903, 902, 900), (1008, 1007, 1006), (1006, 998, 999), (984, 976, 983), (974, 983, 976), (945, 944, 943), (943, 938, 945), (991, 988, 989), (986, 989, 988), (873, 874, 872), (872, 869, 871), (1003, 990, 1001), (989, 1001, 990), (913, 899, 914), (902, 914, 899), (979, 980, 978), (978, 977, 981), (905, 906, 904), (904, 903, 905), (972, 964, 971), (962, 971, 964), (867, 868, 866), (866, 863, 865), (994, 993, 992), (992, 978, 980), (927, 912, 897), (914, 897, 912), (909, 910, 908), (907, 908, 910), (882, 884, 881), (881, 880, 883), (870, 871, 869), (869, 866, 868), (934, 930, 929), (929, 933, 934), (963, 960, 962), (959, 962, 960), (885, 883, 880), (880, 872, 874), (860, 862, 859), (859, 858, 860), (928, 894, 920), (896, 920, 894), (918, 919, 916), (915, 916, 919), (1000, 999, 998), (998, 995, 996), (951, 948, 949), (946, 949, 948), (967, 966, 965), (965, 955, 956), (970, 969, 968), (968, 965, 966), (954, 953, 952), (952, 943, 944), (947, 935, 933), (933, 946, 947), (997, 996, 995), (995, 992, 993), (940, 939, 938), (937, 941, 942), (940, 938, 937), (904, 906, 942), (942, 940, 937), (895, 898, 896), (897, 896, 898), (1002, 1001, 1004), (932, 861, 858), (858, 929, 931), (931, 932, 858), (936, 878, 875), (875, 881, 884), (961, 950, 958), (958, 959, 961), (950, 949, 958), (1138, 1134, 1136), (1133, 1136, 1134), (1132, 1131, 1127), (1127, 1118, 1119), (1072, 1073, 1067), (1071, 1067, 1073), (1077, 1068, 1059), (1066, 1059, 1068), (1043, 1040, 1042), (1076, 1074, 1043), (1015, 1016, 1014), (1014, 1009, 1015), (1028, 1030, 1027), (1027, 1026, 1029), (1125, 1123, 1124), (1121, 1124, 1123), (1154, 1156, 1158), (1075, 1060, 1074), (1058, 1074, 1060), (1106, 1107, 1105), (1105, 1102, 1103), (1041, 1042, 1040), (1040, 1037, 1038), (1039, 1038, 1037), (1037, 1027, 1039), (1052, 1053, 1051), (1051, 1050, 1052), (1157, 1158, 1156), (1156, 1148, 1150), (1135, 1126, 1133), (1124, 1133, 1126), (1094, 1095, 1093), (1093, 1089, 1094), (1140, 1137, 1139), (1136, 1139, 1137), (1024, 1025, 1023), (1023, 1020, 1022), (1152, 1141, 1151), (1139, 1151, 1141), (1064, 1054, 1063), (1050, 1063, 1054), (1130, 1129, 1128), (1128, 1127, 1131), (1057, 1056, 1055), (1055, 1051, 1057), (1122, 1112, 1121), (1111, 1121, 1112), (1018, 1019, 1017), (1017, 1014, 1016), (1144, 1143, 1142), (1142, 1128, 1129), (1078, 1065, 1046), (1063, 1046, 1065), (1061, 1062, 1058), (1059, 1058, 1062), (1033, 1035, 1032), (1032, 1031, 1034), (1021, 1022, 1020), (1020, 1017, 1019), (1086, 1084, 1081), (1081, 1085, 1086), (1113, 1109, 1111), (1108, 1111, 1109), (1036, 1034, 1031), (1031, 1023, 1025), (1011, 1013, 1009), (1009, 1010, 1011), (1079, 1049, 1071), (1045, 1071, 1049), (1069, 1070, 1066), (1067, 1066, 1070), (1149, 1150, 1148), (1148, 1145, 1146), (1100, 1097, 1099), (1096, 1099, 1097), (1117, 1116, 1114), (1114, 1115, 1117), (1105, 1107, 1115), (1120, 1119, 1118), (1118, 1114, 1116), (1104, 1103, 1102), (1102, 1093, 1104), (1098, 1087, 1085), (1085, 1096, 1098), (1147, 1146, 1145), (1145, 1142, 1143), (1091, 1090, 1089), (1089, 1055, 1092), (1092, 1091, 1089), (1048, 1047, 1045), (1046, 1045, 1047), (1153, 1151, 1154), (1083, 1012, 1010), (1010, 1080, 1083), (1081, 1084, 1082), (1082, 1083, 1080), (1088, 1029, 1026), (1026, 1032, 1035), (1110, 1101, 1108), (1099, 1108, 1101)])
me_cube_002.use_remesh_preserve_volume = False
me_cube_002.use_remesh_preserve_attributes = False
me_cube_002.use_mirror_vertex_groups = False
me_cube_002.update()

# ---- objects
ob_base = bpy.data.objects.new('Base', me_cube_002)
ob_point_003 = bpy.data.objects.new('Point.003', light_point_003)
ob_point_002 = bpy.data.objects.new('Point.002', light_point_002)
ob_point_001 = bpy.data.objects.new('Point.001', light_point_001)
ob_point = bpy.data.objects.new('Point', light_point)

# ---- transforms, parenting, visibility, modifiers, constraints
ob_base.location = (0.0, 0.0, 0.0)
ob_base.lineart.crease_threshold = 0.0
ob_point_003.location = (-0.3801, 81.24, -52.26)
ob_point_003.lineart.crease_threshold = 0.0
ob_point_002.location = (110.4, 81.24, 19.89)
ob_point_002.lineart.crease_threshold = 0.0
ob_point_001.location = (-88.13, 81.24, 19.89)
ob_point_001.lineart.crease_threshold = 0.0
ob_point.location = (11.1, -78.64, 21.67)
ob_point.lineart.crease_threshold = 0.0

# ---- collection membership
col_collection_1.objects.link(ob_base)
col_collection_1.objects.link(ob_point_003)
col_collection_1.objects.link(ob_point_002)
col_collection_1.objects.link(ob_point_001)
col_collection_1.objects.link(ob_point)

# ---- scene / render settings (as saved in the file)
scene.frame_start = 1; scene.frame_end = 250; scene.frame_set(1)
scene.render.engine = 'BLENDER_EEVEE_NEXT'
scene.render.resolution_percentage = 50
scene.render.dither_intensity = 0.0
scene.cycles.use_denoising = False
scene.cycles.samples = 128
scene.cycles.sampling_pattern = 'TABULATED_SOBOL'
scene.cycles.light_sampling_threshold = 0.0
scene.cycles.use_adaptive_sampling = False
scene.cycles.use_light_tree = False
scene.cycles.blur_glossy = 0.0
scene.cycles.sample_clamp_indirect = 0.0
scene.view_settings.view_transform = 'Standard'
bpy.context.view_layer.update()

# ---- added for rendering (the .blend has no active camera): camera
cam_auto = bpy.data.cameras.new('AutoCamera')
cam_auto.lens = 50.0
cam_auto.sensor_width = 36.0
cam_auto.clip_end = 2335.69
ob_auto_camera = bpy.data.objects.new('AutoCamera', cam_auto)
scene.collection.objects.link(ob_auto_camera)
ob_auto_camera.location = (133.088, -159.706, 119.615)
ob_auto_camera.rotation_euler = (1.09748, -7.21219e-08, 0.694738)
scene.camera = ob_auto_camera
bpy.context.view_layer.update()
